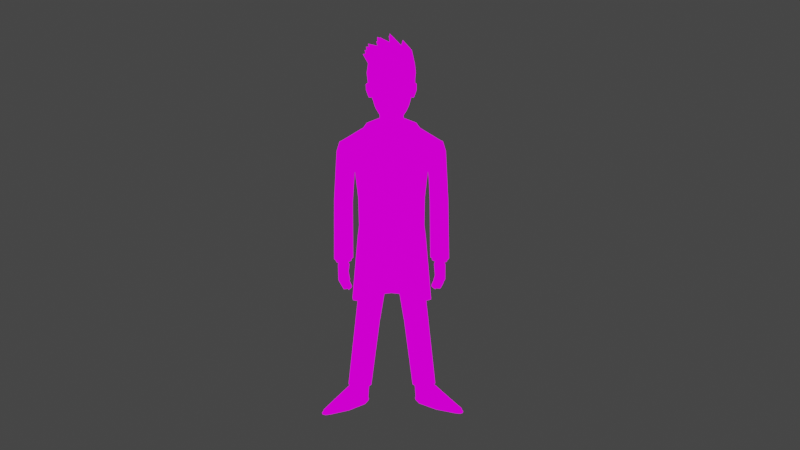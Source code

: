 # Source: boy1.blend  (saved by Blender 2.91.10; exported with 4.5.12 LTS)
import bpy
from mathutils import Matrix  # noqa: F401  (used for matrix-valued properties, if any)

bpy.ops.wm.read_factory_settings(use_empty=True)
scene = bpy.context.scene
scene.name = 'Scene'

# ---- collections
col_collection = bpy.data.collections.new('Collection'); scene.collection.children.link(col_collection)

# ---- images (referenced by path relative to the original .blend; pixels are not part of the script)
import os
ASSET_DIR = os.environ.get("B2B_ASSET_DIR", "")  # directory of the original .blend (textures are referenced by path, not embedded)
HERE = os.path.dirname(os.path.abspath(__file__))  # packed textures are extracted next to this script under _unpacked/

def load_image(name, relpath, width, height, colorspace="sRGB"):
    """Load a texture the original file referenced (path relative to the .blend, or extracted next to this script)."""
    p = next((c for c in (os.path.join(HERE, relpath), os.path.join(ASSET_DIR, relpath)) if relpath and os.path.exists(c)), "")
    if p:
        img = bpy.data.images.load(p, check_existing=True)
        img.name = name
    else:  # same state as the original file: an image datablock whose file is absent (Cycles renders it pink)
        img = bpy.data.images.new(name, width, height)
        img.source = "FILE"
        img.filepath = "//" + (relpath or name)
    img.colorspace_settings.name = colorspace
    return img
img_boyy_tex_png = load_image('boyy_tex.png', 'boyy_tex.png', 1024, 1024, 'sRGB')

# ---- materials (node trees are filled in below, after node groups)
mat_material = bpy.data.materials.new('Material')
mat_material.alpha_threshold = 0.0
mat_material.use_transparent_shadow = False
mat_material.line_color = (0.0, 0.0, 0.0, 1.0)

# ---- material node trees
mat_material.use_nodes = True; mat_material.node_tree.nodes.clear()
_N = mat_material.node_tree.nodes; _L = mat_material.node_tree.links
n0 = _N.new('ShaderNodeBsdfPrincipled'); n0.name = 'Principled BSDF'; n0.location = (10, 300)
n0.distribution = 'GGX'
n0.subsurface_method = 'BURLEY'
n0.inputs[2].default_value = 0.4
n0.inputs[3].default_value = 1.45
n0.inputs[27].default_value = (0.0, 0.0, 0.0, 1.0)
n0.inputs[28].default_value = 1.0
n1 = _N.new('ShaderNodeTexImage'); n1.name = 'Image Texture'; n1.location = (400, 140)
n1.image = img_boyy_tex_png
n2 = _N.new('ShaderNodeOutputMaterial'); n2.name = 'Material Output'; n2.location = (700, 260)
_L.new(n1.outputs[0], n2.inputs[0])
n2.is_active_output = True

# ---- world
world_world = bpy.data.worlds.new('World'); scene.world = world_world
world_world.use_nodes = True; world_world.node_tree.nodes.clear()
_N = world_world.node_tree.nodes; _L = world_world.node_tree.links
n0 = _N.new('ShaderNodeOutputWorld'); n0.name = 'World Output'; n0.location = (300, 300)
n1 = _N.new('ShaderNodeBackground'); n1.name = 'Background'; n1.location = (10, 300)
n1.inputs[0].default_value = (0.05088, 0.05088, 0.05088, 1.0)
_L.new(n1.outputs[0], n0.inputs[0])
n0.is_active_output = True
world_world.color = (0.05088, 0.05088, 0.05088)
world_world.use_sun_shadow = False
world_world.sun_shadow_jitter_overblur = 0.0

# ---- cameras
cam_camera_001 = bpy.data.cameras.new('Camera.001')

# ---- meshes
me_cube_001 = bpy.data.meshes.new('Cube.001')
me_cube_001.from_pydata([(0.861, -0.1706, -0.7273), (1.249, 0.06215, 0.6002), (0.8555, 0.3197, -0.7463), (1.277, 0.4324, 0.6002), (0.0, 0.4377, -0.7463), (0.0, 0.4304, 0.6898), (1.056, -0.09649, -1.67), (0.9439, 0.434, 0.2059), (0.8384, 0.328, -0.196), (0.8191, 0.3219, -0.598), (0.9439, 0.01587, 0.2059), (0.8384, -0.04195, -0.196), (0.8246, -0.1698, -0.579), (0.0, 0.4569, 0.2059), (0.0, 0.4509, -0.196), (0.0, 0.4091, -0.598), (0.9199, 0.05766, -0.7463), (1.342, 0.2867, 0.6227), (0.8835, 0.07167, -0.598), (0.9028, 0.1433, -0.196), (0.9868, 0.215, 0.1675), (1.093, 0.4743, 0.4146), (1.078, -0.01957, 0.4146), (0.0, 0.4727, 0.4069), (1.514, 0.1885, -0.2735), (1.312, 0.06193, 0.5858), (1.341, 0.4322, 0.5858), (1.007, 0.4338, 0.1915), (0.9949, 0.01565, 0.1937), (1.405, 0.2865, 0.6082), (1.009, 0.2148, 0.1598), (1.156, 0.474, 0.4002), (1.142, -0.01979, 0.4002), (1.413, 0.09687, 0.4402), (1.526, 0.4315, -0.2735), (1.118, 0.4325, -0.2735), (1.118, 0.1581, -0.2735), (1.567, 0.3358, -0.2735), (1.054, 0.2888, -0.2735), (1.322, 0.4589, -0.2735), (1.316, 0.1348, -0.2735), (1.205, 0.0165, 0.3128), (1.485, 0.2772, 0.468), (1.209, 0.444, 0.3153), (1.42, 0.3981, 0.4446), (1.517, -0.008952, -1.1), (1.529, 0.2223, -1.101), (1.114, 0.2233, -1.078), (1.114, -0.03786, -1.078), (1.571, 0.1313, -1.103), (1.05, 0.08651, -1.077), (1.322, 0.2484, -1.089), (1.316, -0.05999, -1.089), (1.476, 0.0149, -1.098), (1.485, 0.1962, -1.098), (1.16, 0.197, -1.08), (1.16, -0.00776, -1.08), (1.518, 0.1248, -1.1), (1.098, 0.08975, -1.08), (1.322, 0.2167, -1.089), (1.318, -0.02511, -1.089), (1.447, 0.03027, -1.124), (1.476, 0.0149, -1.138), (1.485, 0.1962, -1.138), (1.16, 0.197, -1.12), (1.16, -0.00776, -1.12), (1.518, 0.1248, -1.14), (1.098, 0.08975, -1.12), (1.322, 0.2167, -1.129), (1.318, -0.02511, -1.129), (0.3352, 0.1974, 0.9532), (0.2234, 0.4272, -0.7499), (0.3144, -0.3968, -0.1851), (0.3621, 0.4575, 0.2006), (0.4515, 0.1367, 0.9231), (0.3919, 0.4868, 0.4056), (0.3621, -0.3474, 0.2078), (0.4515, 0.02542, 0.8119), (0.4276, -0.1299, 0.6064), (0.2207, 0.4031, -0.6053), (0.2429, -0.4302, -0.5972), (0.2429, -0.4135, -0.7436), (0.2847, 0.4344, -0.196), (0.367, 0.4461, 0.68), (0.3919, -0.2552, 0.4256), (0.0, 0.2732, 0.9611), (0.4087, -0.2932, 0.1666), (0.0, -0.3341, 0.1686), (0.0, -0.3648, -0.638), (0.0, -0.3471, -0.7837), (0.0, -0.2929, 0.3953), (0.0, -0.3939, -0.2283), (0.167, -0.376, -0.6384), (0.2385, -0.3733, -0.2293), (0.5086, -0.07569, 0.5651), (0.0, -0.2024, 0.6068), (0.463, -0.201, 0.3843), (0.319, 0.06662, 0.8591), (0.2255, 0.1578, 0.899), (0.0, 0.2336, 0.9406), (0.2884, 0.1947, 0.9218), (0.4217, 0.1706, 0.8836), (0.4262, 0.07967, 0.8268), (0.167, -0.3593, -0.7849), (0.8498, 0.2132, -2.98), (0.339, 0.2048, -0.9999), (1.076, 0.1629, -2.978), (0.5663, 0.1107, -0.9819), (1.199, 0.05095, -2.975), (0.788, -0.04168, -0.9744), (1.076, -0.0799, -2.978), (0.5738, -0.194, -0.9819), (0.8498, -0.1302, -2.98), (0.3443, -0.2572, -0.9999), (0.6637, -0.0799, -2.983), (0.1197, -0.194, -1.018), (0.5702, 0.04151, -2.984), (0.02716, -0.04168, -1.025), (0.6637, 0.1629, -2.983), (0.1197, 0.1107, -1.018), (0.6615, 0.1812, -1.983), (0.8936, 0.1292, -1.973), (0.9898, 0.003681, -1.968), (0.8936, -0.1219, -1.973), (0.6615, -0.1738, -1.983), (0.4293, -0.1219, -1.994), (0.3331, 0.003681, -1.999), (0.4293, 0.1292, -1.994), (0.9043, 0.1309, -2.025), (0.9998, 0.004962, -2.021), (0.9043, -0.121, -2.025), (0.6713, -0.1731, -2.035), (0.4404, -0.121, -2.046), (0.3439, 0.004962, -2.05), (0.4404, 0.1309, -2.046), (0.6713, 0.1831, -2.035), (0.6443, 0.183, -1.934), (0.8783, 0.1308, -1.923), (0.9787, 0.00491, -1.918), (0.8783, -0.121, -1.923), (0.6443, -0.1732, -1.934), (0.4108, -0.121, -1.945), (0.3144, 0.00491, -1.95), (0.4108, 0.1308, -1.945), (0.3287, 0.2565, -0.9231), (0.5388, 0.1534, -0.8708), (0.7545, -0.04168, -0.822), (0.5388, -0.194, -0.8635), (0.3287, -0.2572, -0.9231), (0.1617, -0.2704, -0.9594), (0.1617, 0.2611, -0.9428), (0.0, -0.194, -1.018), (0.0, -0.04168, -1.025), (0.0, 0.1107, -1.018), (0.0, -0.2759, -0.9804), (0.0, 0.2386, -0.9502), (0.3545, 0.2617, -0.7449), (0.5647, 0.1107, -0.7449), (0.7223, -0.04168, -0.7449), (0.5647, -0.194, -0.7449), (0.3545, -0.2572, -0.7449), (0.1876, -0.2765, -0.7449), (0.1876, 0.2812, -0.7449), (0.0, -0.2759, -0.7449), (0.0, 0.2313, -0.7449), (0.3552, 0.1714, -1.053), (0.5826, 0.1085, -1.035), (0.797, -0.04332, -1.028), (0.5882, -0.1952, -1.035), (0.3712, -0.2581, -1.053), (0.1373, -0.1952, -1.07), (0.04508, -0.04332, -1.078), (0.1373, 0.1085, -1.07), (0.3488, 0.2256, -0.527), (0.5166, 0.08293, -0.527), (0.6425, -0.03872, -0.527), (0.5166, -0.1604, -0.527), (0.3488, -0.2108, -0.527), (0.2155, -0.2262, -0.527), (0.2155, 0.2604, -0.5475), (0.0, -0.2257, -0.527), (0.0, 0.2291, -0.527), (0.8523, 0.1781, -2.98), (1.032, 0.1381, -2.978), (1.141, 0.05095, -2.976), (1.032, -0.05509, -2.978), (0.8523, -0.09511, -2.98), (0.7043, -0.05509, -2.983), (0.6299, 0.04151, -2.984), (0.7043, 0.1381, -2.983), (0.8624, 0.1899, -3.203), (1.042, 0.1435, -3.209), (1.193, 0.03188, -3.225), (0.7594, -0.09037, -3.24), (0.6754, 0.0401, -3.226), (0.7143, 0.1435, -3.209), (1.591, -0.1425, -3.152), (1.472, -0.2075, -3.126), (1.318, -0.2849, -3.123), (1.141, -0.327, -3.184), (1.53, -0.101, -3.247), (1.182, -0.3069, -3.261), (1.853, -0.4094, -3.213), (1.858, -0.4592, -3.208), (1.781, -0.49, -3.212), (1.633, -0.4604, -3.214), (1.878, -0.398, -3.268), (1.667, -0.4528, -3.272), (1.794, -0.4765, -3.272), (1.867, -0.4457, -3.268), (1.03, 0.3023, -1.686), (0.0, 0.4557, -1.678), (1.075, 0.07503, -1.676), (0.3447, 0.4446, -1.682), (0.3654, -0.445, -1.676), (1.015, -0.07451, -1.67), (0.2938, -0.413, -1.681), (0.9665, 0.2854, -1.691), (0.0, 0.4166, -1.679), (1.013, 0.08275, -1.681), (0.3318, 0.4073, -1.697), (0.745, -0.06864, -0.7388), (0.7107, 0.2415, -0.7549), (0.0, 0.3695, -0.7387), (0.7517, 0.1282, -0.7602), (0.1358, 0.3602, -0.7568), (0.4682, 0.2532, 0.8753), (0.2935, 0.2818, 0.8672), (0.7296, 0.03299, 0.7331), (0.5346, -0.1855, 0.4671), (0.0, 0.3092, 0.8725), (0.6121, 0.177, 0.8628), (0.839, -0.04334, 0.5294), (0.8841, -0.06942, 0.3871), (0.7518, -0.1974, 0.1993), (0.5216, -0.3491, -0.1944), (0.5725, -0.3706, -0.1689), (0.8027, -0.2189, 0.2248), (0.9708, -0.06483, 0.5548), (0.5855, -0.207, 0.4925), (0.0, 0.2877, 0.8979), (0.5191, 0.2317, 0.9007), (0.3444, 0.2603, 0.8926), (0.8451, 0.0115, 0.7585), (0.9714, -0.09091, 0.4125), (0.663, 0.1555, 0.8882), (-5.578e-18, 0.2049, 0.9411), (-1.306e-17, 0.2014, 1.098), (0.2255, 0.1581, 1.094), (0.319, 0.05524, 1.005), (0.2255, -0.03799, 0.8297), (0.2255, -0.04847, 0.9649), (-2.789e-08, -0.08132, 0.8204), (-2.789e-08, -0.0918, 0.9607), (1.455, 0.1791, -1.124), (1.188, 0.1798, -1.109), (1.188, 0.01166, -1.109), (1.482, 0.1205, -1.126), (1.137, 0.09173, -1.109), (1.321, 0.196, -1.117), (1.318, -0.002592, -1.117), (1.419, 0.1925, -1.153), (1.183, 0.09738, -1.14), (1.431, 0.2073, -1.195), (1.372, 0.2044, -1.37), (1.436, 0.003357, -1.189), (1.409, -0.05737, -1.372), (1.186, 0.206, -1.184), (1.195, 0.2034, -1.364), (1.191, 0.002066, -1.178), (1.258, -0.05825, -1.368), (1.465, 0.09684, -1.193), (1.453, 0.01763, -1.392), (1.153, 0.0952, -1.179), (1.255, 0.002472, -1.385), (1.306, -0.07941, -1.511), (1.197, -0.07998, -1.506), (1.304, -0.03586, -1.515), (1.195, -0.03644, -1.511), (1.175, 0.1849, -1.545), (1.092, 0.1616, -1.511), (1.176, 0.008263, -1.539), (1.091, 0.02383, -1.507), (1.324, -0.08676, -1.343), (1.304, -0.1061, -1.265), (1.17, -0.1043, -1.256), (1.163, -0.07543, -1.334), (1.213, -0.1154, -1.377), (1.221, -0.1413, -1.36), (1.134, -0.1402, -1.354), (1.146, -0.1143, -1.373), (1.249, -0.069, -1.438), (1.247, -0.01687, -1.449), (1.381, -0.01612, -1.454), (1.384, -0.06825, -1.443), (1.16, 0.01982, -1.456), (1.151, 0.1863, -1.445), (1.273, 0.1897, -1.478), (1.275, 0.009463, -1.48), (1.423, 0.01944, -1.148), (1.212, 0.1914, -1.144), (1.215, 0.01834, -1.139), (1.448, 0.09877, -1.151), (0.0, 0.2029, 1.028), (0.2255, -0.04378, 0.9044), (0.0, -0.08711, 0.8979), (0.2255, 0.158, 1.007), (0.319, 0.06034, 0.9398), (0.6292, 0.3682, -0.196), (0.2737, 0.429, -0.266), (0.0, 0.4404, -0.2968), (0.2667, 0.4256, -0.3111), (0.0, 0.4367, -0.3323), (0.6594, 0.04059, -3.199), (0.7401, -0.07799, -3.208), (1.174, 0.03857, -3.196), (1.039, 0.1416, -3.186), (0.7108, 0.1416, -3.187), (0.8589, 0.1858, -3.183), (1.168, -0.3139, -3.234), (1.551, -0.1156, -3.214), (1.655, -0.4555, -3.252), (1.869, -0.402, -3.249), (1.79, -0.4812, -3.251), (1.864, -0.4504, -3.247), (0.8479, 0.2021, -3.202), (1.034, 0.154, -3.208), (1.19, 0.03832, -3.225), (0.7412, -0.08839, -3.24), (0.654, 0.04683, -3.226), (0.6944, 0.154, -3.208), (0.6375, 0.04735, -3.198), (1.171, 0.04525, -3.195), (0.6908, 0.152, -3.186), (1.562, -0.1145, -3.213), (1.54, -0.09942, -3.248), (1.179, -0.3128, -3.263), (1.891, -0.4114, -3.25), (1.901, -0.4073, -3.27), (1.682, -0.464, -3.274), (1.889, -0.4567, -3.27), (1.814, -0.4886, -3.274), (1.809, -0.4935, -3.252), (1.886, -0.4616, -3.248), (0.7211, -0.07556, -3.207), (1.03, 0.152, -3.184), (0.8442, 0.1978, -3.181), (1.164, -0.3201, -3.234), (1.67, -0.4668, -3.253)], [], [(23, 5, 83, 75), (7, 21, 31, 27), (22, 1, 232, 233), (0, 12, 80, 81), (12, 11, 235, 80), (11, 10, 234, 235), (16, 18, 12, 0), (18, 19, 11, 12), (19, 20, 10, 11), (4, 15, 79, 71), (15, 312, 311, 79), (14, 13, 73, 82), (8, 7, 20, 19), (9, 8, 19, 18), (2, 9, 18, 16), (3, 17, 29, 26), (1, 22, 32, 25), (10, 22, 233, 234), (10, 20, 30, 28), (13, 23, 75, 73), (28, 30, 38, 36), (30, 27, 35, 38), (31, 26, 44, 43), (29, 25, 33, 42), (17, 1, 25, 29), (20, 7, 27, 30), (22, 10, 28, 32), (21, 3, 26, 31), (39, 34, 46, 51), (37, 24, 45, 49), (40, 36, 48, 52), (34, 37, 49, 46), (27, 43, 39, 35), (25, 32, 41, 33), (26, 29, 42, 44), (32, 28, 41), (49, 45, 53, 57), (41, 28, 36, 40), (43, 27, 31), (43, 44, 34, 39), (33, 41, 40, 24), (42, 33, 24, 37), (44, 42, 37, 34), (52, 48, 56, 60), (46, 49, 57, 54), (45, 52, 60, 53), (38, 35, 47, 50), (36, 38, 50, 48), (35, 39, 51, 47), (24, 40, 52, 45), (65, 67, 258, 256), (64, 68, 259, 255), (68, 63, 254, 259), (63, 66, 257, 254), (51, 46, 54, 59), (50, 47, 55, 58), (48, 50, 58, 56), (47, 51, 59, 55), (56, 58, 67, 65), (55, 59, 68, 64), (60, 69, 62, 53), (57, 66, 63, 54), (56, 65, 69, 60), (53, 62, 66, 57), (59, 54, 63, 68), (58, 55, 64, 67), (3, 83, 227, 226), (17, 3, 226, 231), (1, 17, 231, 228), (70, 85, 99, 100), (75, 83, 3, 21), (72, 76, 86, 93), (79, 311, 308, 9), (81, 80, 92, 103), (77, 74, 101, 102), (71, 79, 9, 2), (82, 73, 7, 308), (78, 77, 102, 94), (73, 75, 21, 7), (235, 234, 237, 236), (74, 70, 100, 101), (71, 2, 210, 213), (95, 94, 102, 250, 252), (96, 94, 95, 90), (92, 93, 91, 88), (101, 100, 98, 97), (103, 92, 88, 89), (93, 86, 87, 91), (86, 96, 90, 87), (102, 101, 97, 250), (99, 246, 98, 100), (84, 78, 94, 96), (80, 72, 93, 92), (76, 84, 96, 86), (165, 105, 107, 166), (166, 107, 109, 167), (167, 109, 111, 168), (168, 111, 113, 169), (169, 113, 115, 170), (170, 115, 117, 171), (107, 105, 119, 117, 115, 113, 111, 109), (171, 117, 119, 172), (172, 119, 105, 165), (106, 108, 184, 183), (134, 127, 120, 135), (133, 126, 127, 134), (132, 125, 126, 133), (131, 124, 125, 132), (130, 123, 124, 131), (129, 122, 123, 130), (128, 121, 122, 129), (135, 120, 121, 128), (104, 135, 128, 106), (106, 128, 129, 108), (108, 129, 130, 110), (110, 130, 131, 112), (112, 131, 132, 114), (114, 132, 133, 116), (116, 133, 134, 118), (118, 134, 135, 104), (127, 143, 136, 120), (126, 142, 143, 127), (125, 141, 142, 126), (124, 140, 141, 125), (123, 139, 140, 124), (122, 138, 139, 123), (121, 137, 138, 122), (120, 136, 137, 121), (111, 147, 148, 113), (107, 145, 146, 109), (113, 148, 149, 115), (105, 119, 150, 144), (105, 144, 145, 107), (109, 146, 147, 111), (119, 117, 152, 153), (115, 151, 152, 117), (115, 149, 154, 151), (119, 153, 155, 150), (144, 150, 162, 156), (148, 147, 159, 160), (146, 145, 157, 158), (154, 149, 161, 163), (150, 155, 164, 162), (149, 148, 160, 161), (147, 146, 158, 159), (145, 144, 156, 157), (143, 172, 165, 136), (142, 171, 172, 143), (141, 170, 171, 142), (140, 169, 170, 141), (139, 168, 169, 140), (138, 167, 168, 139), (137, 166, 167, 138), (136, 165, 166, 137), (156, 162, 179, 173), (160, 159, 176, 177), (158, 157, 174, 175), (162, 164, 181, 179), (161, 160, 177, 178), (159, 158, 175, 176), (157, 156, 173, 174), (163, 161, 178, 180), (322, 324, 343, 337), (112, 114, 187, 186), (118, 104, 182, 189), (104, 106, 183, 182), (108, 110, 185, 184), (114, 116, 188, 187), (110, 112, 186, 185), (116, 118, 189, 188), (186, 187, 199, 198), (318, 316, 345, 346), (208, 209, 340, 341), (315, 184, 196, 320), (193, 201, 336, 328), (317, 318, 346, 333), (184, 185, 197, 196), (319, 314, 344, 347), (185, 186, 198, 197), (201, 207, 339, 336), (197, 198, 204, 203), (320, 196, 202, 322), (198, 199, 205, 204), (196, 197, 203, 202), (207, 208, 341, 339), (323, 204, 205, 321), (324, 322, 202, 203), (191, 192, 200, 206, 209, 208, 207, 201, 193, 194, 195, 190), (16, 0, 6, 212), (0, 81, 214, 6), (2, 16, 212, 210), (4, 71, 213, 211), (81, 103, 216, 214), (213, 210, 217, 220), (212, 6, 215, 219), (211, 213, 220, 218), (210, 212, 219, 217), (6, 214, 216, 215), (219, 215, 221, 224), (215, 216, 103, 221), (217, 219, 224, 222), (220, 217, 222, 225), (218, 220, 225, 223), (228, 232, 1), (232, 228, 243, 238), (230, 227, 83, 5), (231, 226, 241, 245), (229, 232, 238, 239), (77, 78, 238, 243), (233, 232, 229), (70, 242, 240, 85), (245, 241, 70, 74), (243, 245, 74, 77), (241, 242, 70), (239, 238, 78, 84), (236, 237, 76, 72), (237, 244, 239, 76), (80, 236, 72), (76, 239, 84), (228, 231, 245, 243), (234, 233, 244, 237), (226, 227, 242, 241), (233, 229, 239, 244), (80, 235, 236), (227, 230, 240, 242), (303, 247, 248, 306), (306, 248, 249, 307), (307, 249, 304), (304, 251, 253, 305), (69, 65, 256, 260), (66, 62, 61, 257), (62, 69, 260, 61), (67, 64, 255, 258), (61, 260, 301, 299), (258, 255, 300, 262), (256, 258, 262, 301), (257, 61, 299, 302), (260, 256, 301), (259, 254, 261, 300), (254, 257, 302, 261), (255, 259, 300), (271, 272, 266, 265), (266, 270, 286, 283), (273, 274, 268, 267), (267, 268, 264, 263), (271, 265, 299, 302), (296, 295, 282, 280), (292, 291, 276, 278), (273, 267, 300, 262), (269, 270, 274, 273), (263, 264, 272, 271), (277, 278, 276, 275), (294, 293, 277, 275), (291, 294, 275, 276), (293, 292, 278, 277), (282, 281, 279, 280), (298, 297, 279, 281), (297, 296, 280, 279), (295, 298, 281, 282), (283, 286, 290, 287), (265, 266, 283, 284), (270, 269, 285, 286), (269, 265, 284, 285), (288, 287, 290, 289), (284, 283, 287, 288), (286, 285, 289, 290), (285, 284, 288, 289), (272, 274, 292, 293), (270, 266, 294, 291), (266, 272, 293, 294), (274, 270, 291, 292), (274, 272, 298, 295), (264, 268, 296, 297), (272, 264, 297, 298), (268, 274, 295, 296), (267, 263, 261, 300), (265, 269, 301, 299), (263, 271, 302, 261), (269, 273, 262, 301), (250, 304, 305, 252), (97, 307, 304, 250), (98, 306, 307, 97), (246, 303, 306, 98), (304, 249, 251), (309, 310, 14, 82), (308, 309, 82), (311, 312, 310, 309), (308, 311, 309), (308, 7, 8), (9, 308, 8), (190, 195, 330, 325), (321, 319, 347, 348), (203, 204, 323, 324), (314, 313, 331, 344), (199, 319, 321, 205), (187, 314, 319, 199), (189, 182, 318, 317), (182, 183, 316, 318), (209, 206, 338, 340), (188, 189, 317, 313), (183, 184, 315, 316), (187, 188, 313, 314), (344, 331, 329, 328), (345, 332, 327, 326), (331, 333, 330, 329), (346, 345, 326, 325), (333, 346, 325, 330), (344, 328, 336, 347), (347, 336, 339, 348), (343, 342, 341, 340), (340, 338, 337, 343), (341, 342, 348, 339), (335, 334, 337, 338), (327, 332, 334, 335), (191, 190, 325, 326), (315, 320, 334, 332), (323, 321, 348, 342), (192, 191, 326, 327), (313, 317, 333, 331), (324, 323, 342, 343), (194, 193, 328, 329), (200, 192, 327, 335), (206, 200, 335, 338), (316, 315, 332, 345), (320, 322, 337, 334), (195, 194, 329, 330)])
_uv = me_cube_001.uv_layers.new(name='UVMap')
_uv.uv.foreach_set('vector', [0.09003, 0.8147, 0.09003, 0.8147, 0.09003, 0.8147, 0.09003, 0.8147, 0.09003, 0.8147, 0.09003, 0.8147, 0.09003, 0.8147, 0.09003, 0.8147, 0.09003, 0.8147, 0.09003, 0.8147, 0.09003, 0.8147, 0.09003, 0.8147, 0.09003, 0.8147, 0.09003, 0.8147, 0.09003, 0.8147, 0.09003, 0.8147, 0.09003, 0.8147, 0.09003, 0.8147, 0.09003, 0.8147, 0.09003, 0.8147, 0.09003, 0.8147, 0.09003, 0.8147, 0.09003, 0.8147, 0.09003, 0.8147, 0.09003, 0.8147, 0.09003, 0.8147, 0.09003, 0.8147, 0.09003, 0.8147, 0.09003, 0.8147, 0.09003, 0.8147, 0.09003, 0.8147, 0.09003, 0.8147, 0.09003, 0.8147, 0.09003, 0.8147, 0.09003, 0.8147, 0.09003, 0.8147, 0.09003, 0.8147, 0.09003, 0.8147, 0.09003, 0.8147, 0.09003, 0.8147, 0.09003, 0.8147, 0.09003, 0.8147, 0.09003, 0.8147, 0.09003, 0.8147, 0.09003, 0.8147, 0.09003, 0.8147, 0.09003, 0.8147, 0.09003, 0.8147, 0.09003, 0.8147, 0.09003, 0.8147, 0.09003, 0.8147, 0.09003, 0.8147, 0.09003, 0.8147, 0.09003, 0.8147, 0.09003, 0.8147, 0.09003, 0.8147, 0.09003, 0.8147, 0.09003, 0.8147, 0.09003, 0.8147, 0.09003, 0.8147, 0.09003, 0.8147, 0.09003, 0.8147, 0.09003, 0.8147, 0.09003, 0.8147, 0.09003, 0.8147, 0.09003, 0.8147, 0.09003, 0.8147, 0.09003, 0.8147, 0.09003, 0.8147, 0.09003, 0.8147, 0.09003, 0.8147, 0.09003, 0.8147, 0.09003, 0.8147, 0.09003, 0.8147, 0.09003, 0.8147, 0.09003, 0.8147, 0.09003, 0.8147, 0.09003, 0.8147, 0.09003, 0.8147, 0.09003, 0.8147, 0.09003, 0.8147, 0.09003, 0.8147, 0.09003, 0.8147, 0.09003, 0.8147, 0.09003, 0.8147, 0.09003, 0.8147, 0.09003, 0.8147, 0.09003, 0.8147, 0.09003, 0.8147, 0.09003, 0.8147, 0.09003, 0.8147, 0.09003, 0.8147, 0.09003, 0.8147, 0.09003, 0.8147, 0.09003, 0.8147, 0.09003, 0.8147, 0.09003, 0.8147, 0.09003, 0.8147, 0.09003, 0.8147, 0.09003, 0.8147, 0.09003, 0.8147, 0.09003, 0.8147, 0.09003, 0.8147, 0.09003, 0.8147, 0.09003, 0.8147, 0.09003, 0.8147, 0.09003, 0.8147, 0.09003, 0.8147, 0.09003, 0.8147, 0.09003, 0.8147, 0.09003, 0.8147, 0.09003, 0.8147, 0.09003, 0.8147, 0.09003, 0.8147, 0.09003, 0.8147, 0.09003, 0.8147, 0.09003, 0.8147, 0.09003, 0.8147, 0.09003, 0.8147, 0.09003, 0.8147, 0.09003, 0.8147, 0.09003, 0.8147, 0.09003, 0.8147, 0.09003, 0.8147, 0.09003, 0.8147, 0.09003, 0.8147, 0.09003, 0.8147, 0.09003, 0.8147, 0.09003, 0.8147, 0.09003, 0.8147, 0.09003, 0.8147, 0.09003, 0.8147, 0.09003, 0.8147, 0.09003, 0.8147, 0.09003, 0.8147, 0.09003, 0.8147, 0.09003, 0.8147, 0.09003, 0.8147, 0.09003, 0.8147, 0.09003, 0.8147, 0.09003, 0.8147, 0.09003, 0.8147, 0.09003, 0.8147, 0.2311, 0.7661, 0.2311, 0.7661, 0.2311, 0.7661, 0.2311, 0.7661, 0.09003, 0.8147, 0.09003, 0.8147, 0.09003, 0.8147, 0.09003, 0.8147, 0.09003, 0.8147, 0.09003, 0.8147, 0.09003, 0.8147, 0.09003, 0.8147, 0.09003, 0.8147, 0.09003, 0.8147, 0.09003, 0.8147, 0.09003, 0.8147, 0.09003, 0.8147, 0.09003, 0.8147, 0.09003, 0.8147, 0.09003, 0.8147, 0.09003, 0.8147, 0.09003, 0.8147, 0.09003, 0.8147, 0.09003, 0.8147, 0.09003, 0.8147, 0.09003, 0.8147, 0.09003, 0.8147, 0.2311, 0.7661, 0.2311, 0.7661, 0.2311, 0.7661, 0.2311, 0.7661, 0.2311, 0.7661, 0.2311, 0.7661, 0.2311, 0.7661, 0.2311, 0.7661, 0.2311, 0.7661, 0.2311, 0.7661, 0.2311, 0.7661, 0.2311, 0.7661, 0.09003, 0.8147, 0.09003, 0.8147, 0.09003, 0.8147, 0.09003, 0.8147, 0.09003, 0.8147, 0.09003, 0.8147, 0.09003, 0.8147, 0.09003, 0.8147, 0.09003, 0.8147, 0.09003, 0.8147, 0.09003, 0.8147, 0.09003, 0.8147, 0.09003, 0.8147, 0.09003, 0.8147, 0.09003, 0.8147, 0.09003, 0.8147, 0.364, 0.7881, 0.364, 0.7881, 0.364, 0.7881, 0.364, 0.7881, 0.364, 0.7881, 0.364, 0.7881, 0.364, 0.7881, 0.364, 0.7881, 0.364, 0.7881, 0.364, 0.7881, 0.364, 0.7881, 0.364, 0.7881, 0.364, 0.7881, 0.364, 0.7881, 0.364, 0.7881, 0.364, 0.7881, 0.2311, 0.7661, 0.2311, 0.7661, 0.2311, 0.7661, 0.2311, 0.7661, 0.2311, 0.7661, 0.2311, 0.7661, 0.2311, 0.7661, 0.2311, 0.7661, 0.2311, 0.7661, 0.2311, 0.7661, 0.2311, 0.7661, 0.2311, 0.7661, 0.2311, 0.7661, 0.2311, 0.7661, 0.2311, 0.7661, 0.2311, 0.7661, 0.7951, 0.7958, 0.7951, 0.7958, 0.7951, 0.7958, 0.7951, 0.7958, 0.779, 0.7783, 0.779, 0.7783, 0.779, 0.7783, 0.779, 0.7783, 0.7828, 0.8046, 0.7828, 0.8046, 0.7828, 0.8046, 0.7828, 0.8046, 0.779, 0.7783, 0.779, 0.7783, 0.779, 0.7783, 0.779, 0.7783, 0.7951, 0.7958, 0.7951, 0.7958, 0.7951, 0.7958, 0.7951, 0.7958, 0.779, 0.7783, 0.779, 0.7783, 0.779, 0.7783, 0.779, 0.7783, 0.779, 0.7783, 0.779, 0.7783, 0.779, 0.7783, 0.779, 0.7783, 0.779, 0.7783, 0.779, 0.7783, 0.779, 0.7783, 0.779, 0.7783, 0.09003, 0.8147, 0.09003, 0.8147, 0.09003, 0.8147, 0.09003, 0.8147, 0.09003, 0.8147, 0.09003, 0.8147, 0.09003, 0.8147, 0.09003, 0.8147, 0.09003, 0.8147, 0.09003, 0.8147, 0.09003, 0.8147, 0.09003, 0.8147, 0.2879, 0.8251, 0.2879, 0.8251, 0.2879, 0.8251, 0.2879, 0.8251, 0.09003, 0.8147, 0.09003, 0.8147, 0.09003, 0.8147, 0.09003, 0.8147, 0.2879, 0.8251, 0.2879, 0.8251, 0.2879, 0.8251, 0.2879, 0.8251, 0.09003, 0.8147, 0.09003, 0.8147, 0.09003, 0.8147, 0.09003, 0.8147, 0.2832, 0.778, 0.2832, 0.778, 0.2832, 0.778, 0.2832, 0.778, 0.2879, 0.8251, 0.2879, 0.8251, 0.2879, 0.8251, 0.2879, 0.8251, 0.09003, 0.8147, 0.09003, 0.8147, 0.09003, 0.8147, 0.09003, 0.8147, 0.09003, 0.8147, 0.09003, 0.8147, 0.09003, 0.8147, 0.09003, 0.8147, 0.2879, 0.8251, 0.2879, 0.8251, 0.2879, 0.8251, 0.2879, 0.8251, 0.09003, 0.8147, 0.09003, 0.8147, 0.09003, 0.8147, 0.09003, 0.8147, 0.2625, 0.8147, 0.2625, 0.8147, 0.2625, 0.8147, 0.2625, 0.8147, 0.2879, 0.8251, 0.2879, 0.8251, 0.2879, 0.8251, 0.2879, 0.8251, 0.09003, 0.8147, 0.09003, 0.8147, 0.09003, 0.8147, 0.09003, 0.8147, 0.8103, 0.7756, 0.8103, 0.7756, 0.8103, 0.7756, 0.8103, 0.7756, 0.8103, 0.7756, 0.8103, 0.7756, 0.8103, 0.7756, 0.8103, 0.7756, 0.8103, 0.7756, 0.8103, 0.7756, 0.8103, 0.7756, 0.8103, 0.7756, 0.8103, 0.7756, 0.8103, 0.7756, 0.8103, 0.7756, 0.8103, 0.7756, 0.8103, 0.7756, 0.8103, 0.7756, 0.8103, 0.7756, 0.8103, 0.7756, 0.8103, 0.7756, 0.8103, 0.7756, 0.8103, 0.7756, 0.8103, 0.7756, 0.8103, 0.7756, 0.8103, 0.7756, 0.8103, 0.7756, 0.8103, 0.7756, 0.8103, 0.7756, 0.8103, 0.7756, 0.8103, 0.7756, 0.8103, 0.7756, 0.8103, 0.7756, 0.8103, 0.7756, 0.8103, 0.7756, 0.8103, 0.7756, 0.8103, 0.7756, 0.2879, 0.8251, 0.2879, 0.8251, 0.2879, 0.8251, 0.2879, 0.8251, 0.2879, 0.8251, 0.2879, 0.8251, 0.2879, 0.8251, 0.2879, 0.8251, 0.2879, 0.8251, 0.2879, 0.8251, 0.2879, 0.8251, 0.2879, 0.8251, 0.4599, 0.8267, 0.4599, 0.8267, 0.4599, 0.8267, 0.4599, 0.8267, 0.4599, 0.8267, 0.4599, 0.8267, 0.4599, 0.8267, 0.4599, 0.8267, 0.4599, 0.8267, 0.4599, 0.8267, 0.4599, 0.8267, 0.4599, 0.8267, 0.4599, 0.8267, 0.4599, 0.8267, 0.4599, 0.8267, 0.4599, 0.8267, 0.4599, 0.8267, 0.4599, 0.8267, 0.4599, 0.8267, 0.4599, 0.8267, 0.4599, 0.8267, 0.4599, 0.8267, 0.4599, 0.8267, 0.4599, 0.8267, 0.47, 0.8128, 0.47, 0.8128, 0.47, 0.8128, 0.47, 0.8128, 0.47, 0.8128, 0.47, 0.8128, 0.47, 0.8128, 0.47, 0.8128, 0.4599, 0.8267, 0.4599, 0.8267, 0.4599, 0.8267, 0.4599, 0.8267, 0.4599, 0.8267, 0.4599, 0.8267, 0.4599, 0.8267, 0.4599, 0.8267, 0.5207, 0.7998, 0.5207, 0.7998, 0.5207, 0.7998, 0.5207, 0.7998, 0.4599, 0.8267, 0.4599, 0.8267, 0.4599, 0.8267, 0.4599, 0.8267, 0.4599, 0.8267, 0.4599, 0.8267, 0.4599, 0.8267, 0.4599, 0.8267, 0.4599, 0.8267, 0.4599, 0.8267, 0.4599, 0.8267, 0.4599, 0.8267, 0.4599, 0.8267, 0.4599, 0.8267, 0.4599, 0.8267, 0.4599, 0.8267, 0.4599, 0.8267, 0.4599, 0.8267, 0.4599, 0.8267, 0.4599, 0.8267, 0.4599, 0.8267, 0.4599, 0.8267, 0.4599, 0.8267, 0.4599, 0.8267, 0.4599, 0.8267, 0.4599, 0.8267, 0.4599, 0.8267, 0.4599, 0.8267, 0.4599, 0.8267, 0.4599, 0.8267, 0.4599, 0.8267, 0.4599, 0.8267, 0.4599, 0.8267, 0.4599, 0.8267, 0.4599, 0.8267, 0.4599, 0.8267, 0.4599, 0.8267, 0.4599, 0.8267, 0.4599, 0.8267, 0.4599, 0.8267, 0.4599, 0.8267, 0.4599, 0.8267, 0.4599, 0.8267, 0.4599, 0.8267, 0.4599, 0.8267, 0.4599, 0.8267, 0.4599, 0.8267, 0.4599, 0.8267, 0.4599, 0.8267, 0.4599, 0.8267, 0.4599, 0.8267, 0.4599, 0.8267, 0.4599, 0.8267, 0.4599, 0.8267, 0.4599, 0.8267, 0.4599, 0.8267, 0.4599, 0.8267, 0.4599, 0.8267, 0.4599, 0.8267, 0.4599, 0.8267, 0.4599, 0.8267, 0.4599, 0.8267, 0.4599, 0.8267, 0.4599, 0.8267, 0.4599, 0.8267, 0.4599, 0.8267, 0.4599, 0.8267, 0.4599, 0.8267, 0.4599, 0.8267, 0.4599, 0.8267, 0.4599, 0.8267, 0.4599, 0.8267, 0.4599, 0.8267, 0.4599, 0.8267, 0.4599, 0.8267, 0.4599, 0.8267, 0.4599, 0.8267, 0.4599, 0.8267, 0.4599, 0.8267, 0.4599, 0.8267, 0.4599, 0.8267, 0.4599, 0.8267, 0.4599, 0.8267, 0.4599, 0.8267, 0.4599, 0.8267, 0.4599, 0.8267, 0.4599, 0.8267, 0.4599, 0.8267, 0.4599, 0.8267, 0.4599, 0.8267, 0.4599, 0.8267, 0.4599, 0.8267, 0.4599, 0.8267, 0.4599, 0.8267, 0.4599, 0.8267, 0.4599, 0.8267, 0.4425, 0.7913, 0.4425, 0.7913, 0.4425, 0.7913, 0.4425, 0.7913, 0.4425, 0.7913, 0.4425, 0.7913, 0.4425, 0.7913, 0.4425, 0.7913, 0.4425, 0.7913, 0.4425, 0.7913, 0.4425, 0.7913, 0.4425, 0.7913, 0.4425, 0.7913, 0.4425, 0.7913, 0.4425, 0.7913, 0.4425, 0.7913, 0.4425, 0.7913, 0.4425, 0.7913, 0.4425, 0.7913, 0.4425, 0.7913, 0.4425, 0.7913, 0.4425, 0.7913, 0.4425, 0.7913, 0.4425, 0.7913, 0.4425, 0.7913, 0.4425, 0.7913, 0.4425, 0.7913, 0.4425, 0.7913, 0.4425, 0.7913, 0.4425, 0.7913, 0.4425, 0.7913, 0.4425, 0.7913, 0.4425, 0.7913, 0.4425, 0.7913, 0.4425, 0.7913, 0.4425, 0.7913, 0.4425, 0.7913, 0.4425, 0.7913, 0.4425, 0.7913, 0.4425, 0.7913, 0.4425, 0.7913, 0.4425, 0.7913, 0.4425, 0.7913, 0.4425, 0.7913, 0.4425, 0.7913, 0.4425, 0.7913, 0.4425, 0.7913, 0.4425, 0.7913, 0.4425, 0.7913, 0.4425, 0.7913, 0.4425, 0.7913, 0.4425, 0.7913, 0.4425, 0.7913, 0.4425, 0.7913, 0.4425, 0.7913, 0.4425, 0.7913, 0.4425, 0.7913, 0.4425, 0.7913, 0.4425, 0.7913, 0.4425, 0.7913, 0.4425, 0.7913, 0.4425, 0.7913, 0.4425, 0.7913, 0.4425, 0.7913, 0.4425, 0.7913, 0.4425, 0.7913, 0.4425, 0.7913, 0.4425, 0.7913, 0.4425, 0.7913, 0.4425, 0.7913, 0.4425, 0.7913, 0.4425, 0.7913, 0.4599, 0.8267, 0.4599, 0.8267, 0.4599, 0.8267, 0.4599, 0.8267, 0.4599, 0.8267, 0.4599, 0.8267, 0.4599, 0.8267, 0.4599, 0.8267, 0.4599, 0.8267, 0.4599, 0.8267, 0.4599, 0.8267, 0.4599, 0.8267, 0.4599, 0.8267, 0.4599, 0.8267, 0.4599, 0.8267, 0.4599, 0.8267, 0.4599, 0.8267, 0.4599, 0.8267, 0.4599, 0.8267, 0.4599, 0.8267, 0.4599, 0.8267, 0.4599, 0.8267, 0.4599, 0.8267, 0.4599, 0.8267, 0.4599, 0.8267, 0.4599, 0.8267, 0.4599, 0.8267, 0.4599, 0.8267, 0.4599, 0.8267, 0.4599, 0.8267, 0.4599, 0.8267, 0.4599, 0.8267, 0.4425, 0.7913, 0.4425, 0.7913, 0.4425, 0.7913, 0.4425, 0.7913, 0.4425, 0.7913, 0.4425, 0.7913, 0.4425, 0.7913, 0.4425, 0.7913, 0.4425, 0.7913, 0.4425, 0.7913, 0.4425, 0.7913, 0.4425, 0.7913, 0.4425, 0.7913, 0.4425, 0.7913, 0.4425, 0.7913, 0.4425, 0.7913, 0.4425, 0.7913, 0.4425, 0.7913, 0.4425, 0.7913, 0.4425, 0.7913, 0.4425, 0.7913, 0.4425, 0.7913, 0.4425, 0.7913, 0.4425, 0.7913, 0.4425, 0.7913, 0.4425, 0.7913, 0.4425, 0.7913, 0.4425, 0.7913, 0.4425, 0.7913, 0.4425, 0.7913, 0.4425, 0.7913, 0.4425, 0.7913, 0.4099, 0.8916, 0.4099, 0.8916, 0.4099, 0.8916, 0.4099, 0.8916, 0.5207, 0.7998, 0.5207, 0.7998, 0.5207, 0.7998, 0.5207, 0.7998, 0.5207, 0.7998, 0.5207, 0.7998, 0.5207, 0.7998, 0.5207, 0.7998, 0.5207, 0.7998, 0.5207, 0.7998, 0.5207, 0.7998, 0.5207, 0.7998, 0.5207, 0.7998, 0.5207, 0.7998, 0.5207, 0.7998, 0.5207, 0.7998, 0.5207, 0.7998, 0.5207, 0.7998, 0.5207, 0.7998, 0.5207, 0.7998, 0.5207, 0.7998, 0.5207, 0.7998, 0.5207, 0.7998, 0.5207, 0.7998, 0.5207, 0.7998, 0.5207, 0.7998, 0.5207, 0.7998, 0.5207, 0.7998, 0.3411, 0.7722, 0.3411, 0.7722, 0.3411, 0.7722, 0.3411, 0.7722, 0.4099, 0.8916, 0.4099, 0.8916, 0.4099, 0.8916, 0.4099, 0.8916, 0.83, 0.7952, 0.83, 0.7952, 0.83, 0.7952, 0.83, 0.7952, 0.3411, 0.7722, 0.3411, 0.7722, 0.3411, 0.7722, 0.3411, 0.7722, 0.83, 0.7952, 0.83, 0.7952, 0.83, 0.7952, 0.83, 0.7952, 0.4099, 0.8916, 0.4099, 0.8916, 0.4099, 0.8916, 0.4099, 0.8916, 0.3411, 0.7722, 0.3411, 0.7722, 0.3411, 0.7722, 0.3411, 0.7722, 0.4099, 0.8916, 0.4099, 0.8916, 0.4099, 0.8916, 0.4099, 0.8916, 0.3411, 0.7722, 0.3411, 0.7722, 0.3411, 0.7722, 0.3411, 0.7722, 0.83, 0.7952, 0.83, 0.7952, 0.83, 0.7952, 0.83, 0.7952, 0.3411, 0.7722, 0.3411, 0.7722, 0.3411, 0.7722, 0.3411, 0.7722, 0.3411, 0.7722, 0.3411, 0.7722, 0.3411, 0.7722, 0.3411, 0.7722, 0.3299, 0.7659, 0.3299, 0.7659, 0.3299, 0.7659, 0.3299, 0.7659, 0.3411, 0.7722, 0.3411, 0.7722, 0.3411, 0.7722, 0.3411, 0.7722, 0.83, 0.7952, 0.83, 0.7952, 0.83, 0.7952, 0.83, 0.7952, 0.3411, 0.7722, 0.3411, 0.7722, 0.3411, 0.7722, 0.3411, 0.7722, 0.3411, 0.7722, 0.3411, 0.7722, 0.3411, 0.7722, 0.3411, 0.7722, 0.83, 0.7952, 0.83, 0.7952, 0.83, 0.7952, 0.83, 0.7952, 0.83, 0.7952, 0.83, 0.7952, 0.83, 0.7952, 0.83, 0.7952, 0.83, 0.7952, 0.83, 0.7952, 0.83, 0.7952, 0.83, 0.7952, 0.09003, 0.8147, 0.09003, 0.8147, 0.09003, 0.8147, 0.09003, 0.8147, 0.09003, 0.8147, 0.09003, 0.8147, 0.09003, 0.8147, 0.09003, 0.8147, 0.09003, 0.8147, 0.09003, 0.8147, 0.09003, 0.8147, 0.09003, 0.8147, 0.09003, 0.8147, 0.09003, 0.8147, 0.09003, 0.8147, 0.09003, 0.8147, 0.2832, 0.778, 0.2832, 0.778, 0.2832, 0.778, 0.2832, 0.778, 0.8805, 0.7814, 0.8805, 0.7814, 0.8805, 0.7814, 0.8805, 0.7814, 0.3057, 0.8023, 0.3057, 0.8023, 0.3057, 0.8023, 0.3057, 0.8023, 0.8805, 0.7814, 0.8805, 0.7814, 0.8805, 0.7814, 0.8805, 0.7814, 0.8805, 0.7814, 0.8805, 0.7814, 0.8805, 0.7814, 0.8805, 0.7814, 0.3057, 0.8023, 0.3057, 0.8023, 0.3057, 0.8023, 0.3057, 0.8023, 0.2642, 0.7926, 0.2642, 0.7926, 0.2642, 0.7926, 0.2642, 0.7926, 0.2642, 0.7926, 0.2642, 0.7926, 0.2642, 0.7926, 0.2642, 0.7926, 0.2669, 0.7946, 0.2669, 0.7946, 0.2669, 0.7946, 0.2669, 0.7946, 0.2669, 0.7946, 0.2669, 0.7946, 0.2669, 0.7946, 0.2669, 0.7946, 0.2669, 0.7946, 0.2669, 0.7946, 0.2669, 0.7946, 0.2669, 0.7946, 0.09003, 0.8147, 0.09003, 0.8147, 0.09003, 0.8147, 0.2625, 0.8147, 0.2625, 0.8147, 0.2625, 0.8147, 0.2625, 0.8147, 0.09003, 0.8147, 0.09003, 0.8147, 0.09003, 0.8147, 0.09003, 0.8147, 0.2625, 0.8147, 0.2625, 0.8147, 0.2625, 0.8147, 0.2625, 0.8147, 0.2625, 0.8147, 0.2625, 0.8147, 0.2625, 0.8147, 0.2625, 0.8147, 0.1825, 0.7997, 0.1825, 0.7997, 0.1825, 0.7997, 0.1825, 0.7997, 0.09003, 0.8147, 0.09003, 0.8147, 0.09003, 0.8147, 0.1825, 0.7997, 0.1825, 0.7997, 0.1825, 0.7997, 0.1825, 0.7997, 0.1825, 0.7997, 0.1825, 0.7997, 0.1825, 0.7997, 0.1825, 0.7997, 0.1825, 0.7997, 0.1825, 0.7997, 0.1825, 0.7997, 0.1825, 0.7997, 0.1825, 0.7997, 0.1825, 0.7997, 0.1825, 0.7997, 0.1825, 0.7997, 0.1825, 0.7997, 0.1825, 0.7997, 0.1825, 0.7997, 0.1825, 0.7997, 0.1825, 0.7997, 0.1825, 0.7997, 0.1825, 0.7997, 0.1825, 0.7997, 0.1825, 0.7997, 0.1825, 0.7997, 0.1825, 0.7997, 0.1825, 0.7997, 0.1825, 0.7997, 0.1825, 0.7997, 0.1825, 0.7997, 0.1825, 0.7997, 0.1825, 0.7997, 0.2625, 0.8147, 0.2625, 0.8147, 0.2625, 0.8147, 0.2625, 0.8147, 0.2625, 0.8147, 0.2625, 0.8147, 0.2625, 0.8147, 0.2625, 0.8147, 0.2625, 0.8147, 0.2625, 0.8147, 0.2625, 0.8147, 0.2625, 0.8147, 0.2625, 0.8147, 0.2625, 0.8147, 0.2625, 0.8147, 0.2625, 0.8147, 0.2625, 0.8147, 0.2625, 0.8147, 0.2625, 0.8147, 0.2625, 0.8147, 0.2625, 0.8147, 0.2625, 0.8147, 0.2625, 0.8147, 0.06814, 0.9514, 0.06814, 0.9514, 0.06814, 0.9514, 0.06814, 0.9514, 0.06814, 0.9514, 0.06814, 0.9514, 0.06814, 0.9514, 0.06814, 0.9514, 0.06814, 0.9514, 0.06814, 0.9514, 0.06814, 0.9514, 0.1518, 0.9452, 0.1518, 0.9452, 0.1518, 0.9452, 0.1518, 0.9452, 0.3515, 0.7717, 0.3515, 0.7717, 0.3515, 0.7717, 0.3515, 0.7717, 0.364, 0.7881, 0.364, 0.7881, 0.364, 0.7881, 0.364, 0.7881, 0.364, 0.7881, 0.364, 0.7881, 0.364, 0.7881, 0.364, 0.7881, 0.364, 0.7881, 0.364, 0.7881, 0.364, 0.7881, 0.364, 0.7881, 0.1081, 0.894, 0.1081, 0.894, 0.1081, 0.894, 0.1081, 0.894, 0.1081, 0.894, 0.1081, 0.894, 0.1081, 0.894, 0.1081, 0.894, 0.1081, 0.894, 0.1081, 0.894, 0.1081, 0.894, 0.1081, 0.894, 0.1081, 0.894, 0.1081, 0.894, 0.1081, 0.894, 0.1081, 0.894, 0.1081, 0.894, 0.1081, 0.894, 0.1081, 0.894, 0.1081, 0.894, 0.1081, 0.894, 0.1081, 0.894, 0.1081, 0.894, 0.1081, 0.894, 0.1081, 0.894, 0.1081, 0.894, 0.1081, 0.894, 0.1081, 0.894, 0.1081, 0.894, 0.1081, 0.894, 0.09714, 0.9207, 0.09714, 0.9207, 0.09714, 0.9207, 0.09714, 0.9207, 0.09714, 0.9207, 0.09714, 0.9207, 0.09714, 0.9207, 0.09714, 0.9207, 0.09714, 0.9207, 0.09714, 0.9207, 0.09714, 0.9207, 0.09714, 0.9207, 0.09714, 0.9207, 0.09714, 0.9207, 0.09714, 0.9207, 0.09714, 0.9207, 0.09714, 0.9207, 0.09714, 0.9207, 0.09714, 0.9207, 0.09714, 0.9207, 0.09714, 0.9207, 0.09714, 0.9207, 0.09714, 0.9207, 0.09714, 0.9207, 0.09714, 0.9207, 0.09714, 0.9207, 0.09714, 0.9207, 0.09714, 0.9207, 0.09714, 0.9207, 0.09714, 0.9207, 0.09714, 0.9207, 0.09714, 0.9207, 0.09714, 0.9207, 0.09714, 0.9207, 0.09714, 0.9207, 0.09714, 0.9207, 0.09714, 0.9207, 0.09714, 0.9207, 0.09714, 0.9207, 0.09714, 0.9207, 0.09714, 0.9207, 0.09714, 0.9207, 0.09714, 0.9207, 0.09714, 0.9207, 0.09714, 0.9207, 0.09714, 0.9207, 0.09714, 0.9207, 0.09714, 0.9207, 0.1119, 0.9233, 0.1119, 0.9233, 0.1119, 0.9233, 0.1119, 0.9233, 0.1985, 0.9146, 0.1985, 0.9146, 0.1985, 0.9146, 0.1985, 0.9146, 0.09714, 0.9207, 0.09714, 0.9207, 0.09714, 0.9207, 0.09714, 0.9207, 0.09714, 0.9207, 0.09714, 0.9207, 0.09714, 0.9207, 0.09714, 0.9207, 0.09714, 0.9207, 0.09714, 0.9207, 0.09714, 0.9207, 0.09714, 0.9207, 0.1985, 0.9146, 0.1985, 0.9146, 0.1985, 0.9146, 0.1985, 0.9146, 0.09714, 0.9207, 0.09714, 0.9207, 0.09714, 0.9207, 0.09714, 0.9207, 0.09714, 0.9207, 0.09714, 0.9207, 0.09714, 0.9207, 0.09714, 0.9207, 0.09714, 0.9207, 0.09714, 0.9207, 0.09714, 0.9207, 0.09714, 0.9207, 0.09714, 0.9207, 0.09714, 0.9207, 0.09714, 0.9207, 0.09714, 0.9207, 0.09714, 0.9207, 0.09714, 0.9207, 0.09714, 0.9207, 0.09714, 0.9207, 0.09714, 0.9207, 0.09714, 0.9207, 0.09714, 0.9207, 0.09714, 0.9207, 0.09714, 0.9207, 0.09714, 0.9207, 0.09714, 0.9207, 0.09714, 0.9207, 0.09714, 0.9207, 0.09714, 0.9207, 0.09714, 0.9207, 0.09714, 0.9207, 0.1985, 0.9146, 0.1985, 0.9146, 0.1985, 0.9146, 0.1985, 0.9146, 0.09892, 0.9019, 0.09892, 0.9019, 0.09892, 0.9019, 0.09892, 0.9019, 0.09714, 0.9207, 0.09714, 0.9207, 0.09714, 0.9207, 0.09714, 0.9207, 0.09714, 0.9207, 0.09714, 0.9207, 0.09714, 0.9207, 0.09714, 0.9207, 0.1985, 0.9146, 0.1985, 0.9146, 0.1985, 0.9146, 0.1985, 0.9146, 0.09714, 0.9207, 0.09714, 0.9207, 0.09714, 0.9207, 0.09714, 0.9207, 0.09714, 0.9207, 0.09714, 0.9207, 0.09714, 0.9207, 0.09714, 0.9207, 0.09714, 0.9207, 0.09714, 0.9207, 0.09714, 0.9207, 0.09714, 0.9207, 0.09714, 0.9207, 0.09714, 0.9207, 0.09714, 0.9207, 0.09714, 0.9207, 0.09714, 0.9207, 0.09714, 0.9207, 0.09714, 0.9207, 0.09714, 0.9207, 0.09714, 0.9207, 0.09714, 0.9207, 0.09714, 0.9207, 0.09714, 0.9207, 0.09714, 0.9207, 0.09714, 0.9207, 0.09714, 0.9207, 0.09714, 0.9207, 0.8103, 0.7756, 0.8103, 0.7756, 0.8103, 0.7756, 0.8103, 0.7756, 0.8103, 0.7756, 0.8103, 0.7756, 0.8103, 0.7756, 0.8103, 0.7756, 0.8103, 0.7756, 0.8103, 0.7756, 0.8103, 0.7756, 0.8103, 0.7756, 0.8103, 0.7756, 0.8103, 0.7756, 0.8103, 0.7756, 0.8103, 0.7756, 0.1469, 0.9305, 0.1469, 0.9305, 0.1469, 0.9305, 0.09003, 0.8147, 0.09003, 0.8147, 0.09003, 0.8147, 0.09003, 0.8147, 0.09003, 0.8147, 0.09003, 0.8147, 0.09003, 0.8147, 0.1621, 0.8132, 0.1621, 0.8132, 0.1621, 0.8132, 0.1621, 0.8132, 0.1621, 0.8132, 0.1621, 0.8132, 0.1621, 0.8132, 0.09003, 0.8147, 0.09003, 0.8147, 0.09003, 0.8147, 0.09003, 0.8147, 0.09003, 0.8147, 0.09003, 0.8147, 0.83, 0.7952, 0.83, 0.7952, 0.83, 0.7952, 0.83, 0.7952, 0.4099, 0.8916, 0.4099, 0.8916, 0.4099, 0.8916, 0.4099, 0.8916, 0.3411, 0.7722, 0.3411, 0.7722, 0.3411, 0.7722, 0.3411, 0.7722, 0.4099, 0.8916, 0.4099, 0.8916, 0.4099, 0.8916, 0.4099, 0.8916, 0.3411, 0.7722, 0.3411, 0.7722, 0.3411, 0.7722, 0.3411, 0.7722, 0.3411, 0.7722, 0.3411, 0.7722, 0.3411, 0.7722, 0.3411, 0.7722, 0.3411, 0.7722, 0.3411, 0.7722, 0.3411, 0.7722, 0.3411, 0.7722, 0.3411, 0.7722, 0.3411, 0.7722, 0.3411, 0.7722, 0.3411, 0.7722, 0.83, 0.7952, 0.83, 0.7952, 0.83, 0.7952, 0.83, 0.7952, 0.3411, 0.7722, 0.3411, 0.7722, 0.3411, 0.7722, 0.3411, 0.7722, 0.3411, 0.7722, 0.3411, 0.7722, 0.3411, 0.7722, 0.3411, 0.7722, 0.3411, 0.7722, 0.3411, 0.7722, 0.3411, 0.7722, 0.3411, 0.7722, 0.6775, 0.8202, 0.6775, 0.8202, 0.6775, 0.8202, 0.6775, 0.8202, 0.6775, 0.8202, 0.6775, 0.8202, 0.6775, 0.8202, 0.6775, 0.8202, 0.6775, 0.8202, 0.6775, 0.8202, 0.6775, 0.8202, 0.6775, 0.8202, 0.6775, 0.8202, 0.6775, 0.8202, 0.6775, 0.8202, 0.6775, 0.8202, 0.6775, 0.8202, 0.6775, 0.8202, 0.6775, 0.8202, 0.6775, 0.8202, 0.6775, 0.8202, 0.6775, 0.8202, 0.6775, 0.8202, 0.6775, 0.8202, 0.6775, 0.8202, 0.6775, 0.8202, 0.6775, 0.8202, 0.6775, 0.8202, 0.6775, 0.8202, 0.6775, 0.8202, 0.6775, 0.8202, 0.6775, 0.8202, 0.6775, 0.8202, 0.6775, 0.8202, 0.6775, 0.8202, 0.6775, 0.8202, 0.6775, 0.8202, 0.6775, 0.8202, 0.6775, 0.8202, 0.6775, 0.8202, 0.6775, 0.8202, 0.6775, 0.8202, 0.6775, 0.8202, 0.6775, 0.8202, 0.6775, 0.8202, 0.6775, 0.8202, 0.6775, 0.8202, 0.6775, 0.8202, 0.83, 0.7952, 0.83, 0.7952, 0.83, 0.7952, 0.83, 0.7952, 0.4099, 0.8916, 0.4099, 0.8916, 0.4099, 0.8916, 0.4099, 0.8916, 0.4099, 0.8916, 0.4099, 0.8916, 0.4099, 0.8916, 0.4099, 0.8916, 0.83, 0.7952, 0.83, 0.7952, 0.83, 0.7952, 0.83, 0.7952, 0.4099, 0.8916, 0.4099, 0.8916, 0.4099, 0.8916, 0.4099, 0.8916, 0.4099, 0.8916, 0.4099, 0.8916, 0.4099, 0.8916, 0.4099, 0.8916, 0.83, 0.7952, 0.83, 0.7952, 0.83, 0.7952, 0.83, 0.7952, 0.83, 0.7952, 0.83, 0.7952, 0.83, 0.7952, 0.83, 0.7952, 0.83, 0.7952, 0.83, 0.7952, 0.83, 0.7952, 0.83, 0.7952, 0.4099, 0.8916, 0.4099, 0.8916, 0.4099, 0.8916, 0.4099, 0.8916, 0.4099, 0.8916, 0.4099, 0.8916, 0.4099, 0.8916, 0.4099, 0.8916, 0.83, 0.7952, 0.83, 0.7952, 0.83, 0.7952, 0.83, 0.7952])
me_cube_001.materials.append(mat_material)
me_cube_001.use_remesh_fix_poles = True
me_cube_001.use_remesh_preserve_attributes = False
me_cube_001.use_mirror_vertex_groups = False
me_cube_001.update()
me_cylinder_002 = bpy.data.meshes.new('Cylinder.002')
me_cylinder_002.from_pydata([(0.1289, -0.2161, 3.84), (0.2045, -0.1518, 3.829), (0.2107, -0.1442, 3.753), (0.1743, -0.1862, 3.725), (0.1192, -0.2255, 3.718), (0.06517, -0.2408, 3.724), (0.03748, -0.2411, 3.766), (0.05955, -0.2345, 3.826), (0.1838, -0.177, 3.652), (0.02554, -0.2542, 3.766), (0.02554, -0.2553, 3.818), (0.02864, -0.2597, 3.684), (0.2165, -0.1054, 3.662), (0.1228, -0.222, 3.764), (0.1225, -0.2214, 3.641), (0.07106, -0.2381, 3.638), (0.04116, -0.2593, 3.638), (0.0, -0.2589, 3.457), (0.2009, -0.02259, 3.568), (0.1746, -0.1128, 3.533), (0.1232, -0.1687, 3.492), (0.02897, -0.2515, 3.458), (0.07112, -0.2225, 3.465), (0.0, -0.2684, 3.629), (0.0, -0.2353, 3.407), (0.1847, 0.006625, 3.531), (0.1611, -0.06605, 3.495), (0.1205, -0.1489, 3.456), (0.03143, -0.229, 3.41), (0.06973, -0.2033, 3.425), (0.2559, 0.09048, 3.819), (0.2488, 0.06881, 3.74), (0.2346, 0.06629, 3.668), (0.2045, 0.08816, 3.592), (0.1763, 0.1018, 3.555), (0.25, -0.05665, 3.825), (0.2435, -0.04498, 3.75), (0.2282, -0.01886, 3.665), (0.1349, -0.2258, 3.896), (0.2098, -0.1656, 3.904), (0.06485, -0.2547, 3.887), (0.03084, -0.2702, 3.882), (0.0, -0.2814, 3.879), (0.2575, 0.09094, 3.881), (0.2553, -0.05665, 3.891), (0.13, -0.1885, 4.048), (0.2034, -0.1518, 4.048), (0.07333, -0.2155, 4.048), (0.03084, -0.2352, 4.048), (0.0, -0.2464, 4.048), (0.2479, 0.09094, 4.014), (0.2458, -0.05241, 4.028), (0.0109, -0.276, 3.812), (0.01029, -0.276, 3.758), (0.0, -0.2802, 3.756), (0.0, -0.3097, 3.692), (0.0, -0.2801, 3.812), (0.01275, -0.3045, 3.692), (0.02313, -0.3221, 3.668), (0.0, -0.3334, 3.668), (0.0, -0.1763, 3.39), (0.1412, 0.04549, 3.459), (0.109, -0.1039, 3.44), (0.03143, -0.17, 3.393), (0.06973, -0.1443, 3.408), (0.0, -0.07559, 3.422), (0.09984, -0.03991, 3.426), (0.1223, -0.176, 3.572), (0.0, -0.2755, 3.585), (0.0, -0.2634, 3.524), (0.07133, -0.2416, 3.59), (0.07126, -0.2347, 3.534), (0.03411, -0.2573, 3.526), (0.03803, -0.267, 3.588), (0.183, -0.1398, 3.582), (0.2816, 0.1447, 3.835), (0.2628, 0.1225, 3.74), (0.2515, 0.09279, 3.658), (0.3029, 0.1933, 3.817), (0.3011, 0.1984, 3.746), (0.2699, 0.1465, 3.664), (0.2437, 0.1507, 3.81), (0.2112, 0.1496, 3.663), (0.1635, 0.18, 3.59), (0.09563, 0.2161, 3.592), (0.249, 0.1507, 3.873), (0.2395, 0.1507, 4.006), (0.09984, 0.1301, 3.532), (0.0, 0.1658, 3.535), (0.2552, 0.156, 3.834), (0.2766, 0.2045, 3.816), (0.2747, 0.2097, 3.745), (0.2435, 0.1578, 3.663), (0.2397, 0.1467, 3.732), (0.0, 0.2344, 3.594), (0.1486, 0.1848, 3.574)], [], [(1, 0, 13, 2), (6, 7, 10, 9), (5, 6, 9, 11), (4, 13, 6, 5), (4, 5, 15, 14), (11, 9, 53, 57), (9, 10, 52, 53), (6, 13, 0, 7), (2, 13, 4, 3), (5, 11, 16, 15), (2, 3, 8, 12), (16, 11, 57, 58), (3, 4, 14, 8), (12, 8, 74, 18), (16, 23, 68, 73), (14, 15, 70, 67), (15, 16, 73, 70), (8, 14, 67, 74), (20, 22, 29, 27), (21, 17, 24, 28), (22, 21, 28, 29), (18, 19, 26, 25), (19, 20, 27, 26), (12, 18, 37), (1, 2, 36, 35), (18, 25, 34, 33), (2, 12, 37, 36), (35, 36, 31, 30), (36, 37, 32, 31), (37, 18, 33, 32), (10, 7, 40, 41), (0, 1, 39, 38), (35, 30, 43, 44), (1, 35, 44, 39), (7, 0, 38, 40), (39, 44, 51, 46), (41, 40, 47, 48), (38, 39, 46, 45), (44, 43, 50, 51), (42, 41, 48, 49), (40, 38, 45, 47), (53, 52, 56, 54), (57, 53, 54, 55), (57, 55, 59, 58), (56, 52, 41, 42), (23, 16, 58, 59), (10, 41, 52), (28, 24, 60, 63), (26, 27, 62), (27, 29, 64, 62), (29, 28, 63, 64), (63, 60, 65), (26, 62, 66, 61), (62, 64, 66), (64, 65, 66), (65, 64, 63), (73, 68, 69, 72), (72, 69, 17, 21), (67, 70, 71), (71, 22, 20, 67), (70, 73, 72, 71), (71, 72, 21, 22), (18, 74, 19), (74, 67, 20, 19), (31, 32, 77, 76), (30, 31, 76, 75), (76, 77, 80, 79), (75, 76, 79, 78), (33, 34, 95, 83), (50, 43, 85, 86), (43, 30, 81, 85), (32, 33, 83, 82), (84, 95, 87, 88), (34, 25, 61, 87), (26, 61, 25), (79, 80, 92, 91), (75, 78, 90, 89), (80, 77, 32, 92), (78, 79, 91, 90), (75, 89, 30), (32, 82, 93, 31), (91, 92, 32, 31), (31, 30, 89, 90, 91), (31, 93, 81, 30), (84, 88, 94), (83, 95, 84), (87, 95, 34)])
_uv = me_cylinder_002.uv_layers.new(name='UVMap')
_uv.uv.foreach_set('vector', [0.07508, 0.9149, 0.07508, 0.9149, 0.07508, 0.9149, 0.07508, 0.9149, 0.07508, 0.9149, 0.07508, 0.9149, 0.07508, 0.9149, 0.07508, 0.9149, 0.07508, 0.9149, 0.07508, 0.9149, 0.07508, 0.9149, 0.07508, 0.9149, 0.07508, 0.9149, 0.07508, 0.9149, 0.07508, 0.9149, 0.07508, 0.9149, 0.07508, 0.9149, 0.07508, 0.9149, 0.07508, 0.9149, 0.07508, 0.9149, 0.07508, 0.9149, 0.07508, 0.9149, 0.07508, 0.9149, 0.07508, 0.9149, 0.07508, 0.9149, 0.07508, 0.9149, 0.07508, 0.9149, 0.07508, 0.9149, 0.07508, 0.9149, 0.07508, 0.9149, 0.07508, 0.9149, 0.07508, 0.9149, 0.07508, 0.9149, 0.07508, 0.9149, 0.07508, 0.9149, 0.07508, 0.9149, 0.07508, 0.9149, 0.07508, 0.9149, 0.07508, 0.9149, 0.07508, 0.9149, 0.07508, 0.9149, 0.07508, 0.9149, 0.07508, 0.9149, 0.07508, 0.9149, 0.07508, 0.9149, 0.07508, 0.9149, 0.07508, 0.9149, 0.07508, 0.9149, 0.07508, 0.9149, 0.07508, 0.9149, 0.07508, 0.9149, 0.07508, 0.9149, 0.07508, 0.9149, 0.07508, 0.9149, 0.07508, 0.9149, 0.07508, 0.9149, 0.07508, 0.9149, 0.07508, 0.9149, 0.07508, 0.9149, 0.07508, 0.9149, 0.07508, 0.9149, 0.07508, 0.9149, 0.07508, 0.9149, 0.07508, 0.9149, 0.07508, 0.9149, 0.07508, 0.9149, 0.07508, 0.9149, 0.07508, 0.9149, 0.07508, 0.9149, 0.07508, 0.9149, 0.07508, 0.9149, 0.07508, 0.9149, 0.07508, 0.9149, 0.07508, 0.9149, 0.07508, 0.9149, 0.07508, 0.9149, 0.07508, 0.9149, 0.07508, 0.9149, 0.07508, 0.9149, 0.07508, 0.9149, 0.07508, 0.9149, 0.07508, 0.9149, 0.07508, 0.9149, 0.07508, 0.9149, 0.07508, 0.9149, 0.07508, 0.9149, 0.07508, 0.9149, 0.07508, 0.9149, 0.07508, 0.9149, 0.07508, 0.9149, 0.07508, 0.9149, 0.07508, 0.9149, 0.07508, 0.9149, 0.07508, 0.9149, 0.07508, 0.9149, 0.07508, 0.9149, 0.07508, 0.9149, 0.07508, 0.9149, 0.07508, 0.9149, 0.07508, 0.9149, 0.07508, 0.9149, 0.07508, 0.9149, 0.07508, 0.9149, 0.07508, 0.9149, 0.07508, 0.9149, 0.07508, 0.9149, 0.07508, 0.9149, 0.07508, 0.9149, 0.07508, 0.9149, 0.07508, 0.9149, 0.07508, 0.9149, 0.07508, 0.9149, 0.07508, 0.9149, 0.07508, 0.9149, 0.07508, 0.9149, 0.07508, 0.9149, 0.07508, 0.9149, 0.07508, 0.9149, 0.07508, 0.9149, 0.07508, 0.9149, 0.07508, 0.9149, 0.07508, 0.9149, 0.07508, 0.9149, 0.07508, 0.9149, 0.07508, 0.9149, 0.07508, 0.9149, 0.07508, 0.9149, 0.07508, 0.9149, 0.07508, 0.9149, 0.07508, 0.9149, 0.07508, 0.9149, 0.07508, 0.9149, 0.07508, 0.9149, 0.07508, 0.9149, 0.07508, 0.9149, 0.07508, 0.9149, 0.07508, 0.9149, 0.07508, 0.9149, 0.07508, 0.9149, 0.07508, 0.9149, 0.07508, 0.9149, 0.07508, 0.9149, 0.07508, 0.9149, 0.07508, 0.9149, 0.07508, 0.9149, 0.07508, 0.9149, 0.07508, 0.9149, 0.07508, 0.9149, 0.07508, 0.9149, 0.07508, 0.9149, 0.07508, 0.9149, 0.07508, 0.9149, 0.07508, 0.9149, 0.07508, 0.9149, 0.07508, 0.9149, 0.07508, 0.9149, 0.07508, 0.9149, 0.07508, 0.9149, 0.07508, 0.9149, 0.07508, 0.9149, 0.07508, 0.9149, 0.07508, 0.9149, 0.07508, 0.9149, 0.07508, 0.9149, 0.07508, 0.9149, 0.07508, 0.9149, 0.07508, 0.9149, 0.07508, 0.9149, 0.07508, 0.9149, 0.07508, 0.9149, 0.07508, 0.9149, 0.07508, 0.9149, 0.07508, 0.9149, 0.07508, 0.9149, 0.07508, 0.9149, 0.07508, 0.9149, 0.07508, 0.9149, 0.07508, 0.9149, 0.07508, 0.9149, 0.1386, 0.9095, 0.1386, 0.9095, 0.1386, 0.9095, 0.1386, 0.9095, 0.07508, 0.9149, 0.07508, 0.9149, 0.07508, 0.9149, 0.07508, 0.9149, 0.07508, 0.9149, 0.07508, 0.9149, 0.07508, 0.9149, 0.07508, 0.9149, 0.07508, 0.9149, 0.07508, 0.9149, 0.07508, 0.9149, 0.07508, 0.9149, 0.07508, 0.9149, 0.07508, 0.9149, 0.07508, 0.9149, 0.07508, 0.9149, 0.07508, 0.9149, 0.07508, 0.9149, 0.1452, 0.9272, 0.1452, 0.9272, 0.1452, 0.9272, 0.07508, 0.9149, 0.07508, 0.9149, 0.07508, 0.9149, 0.07508, 0.9149, 0.07508, 0.9149, 0.07508, 0.9149, 0.07508, 0.9149, 0.1452, 0.9272, 0.1452, 0.9272, 0.1452, 0.9272, 0.1452, 0.9272, 0.1452, 0.9272, 0.1452, 0.9272, 0.07508, 0.9149, 0.07508, 0.9149, 0.07508, 0.9149, 0.07508, 0.9149, 0.07508, 0.9149, 0.07508, 0.9149, 0.07508, 0.9149, 0.07508, 0.9149, 0.07508, 0.9149, 0.07508, 0.9149, 0.07508, 0.9149, 0.07508, 0.9149, 0.07508, 0.9149, 0.07508, 0.9149, 0.07508, 0.9149, 0.07508, 0.9149, 0.07508, 0.9149, 0.07508, 0.9149, 0.07508, 0.9149, 0.07508, 0.9149, 0.07508, 0.9149, 0.07508, 0.9149, 0.07508, 0.9149, 0.07508, 0.9149, 0.07508, 0.9149, 0.07508, 0.9149, 0.07508, 0.9149, 0.07508, 0.9149, 0.07508, 0.9149, 0.07508, 0.9149, 0.07508, 0.9149, 0.07508, 0.9149, 0.07508, 0.9149, 0.07508, 0.9149, 0.07508, 0.9149, 0.07508, 0.9149, 0.07508, 0.9149, 0.07508, 0.9149, 0.07508, 0.9149, 0.07508, 0.9149, 0.07508, 0.9149, 0.07508, 0.9149, 0.07508, 0.9149, 0.07508, 0.9149, 0.07508, 0.9149, 0.07508, 0.9149, 0.07508, 0.9149, 0.07508, 0.9149, 0.07508, 0.9149, 0.07508, 0.9149, 0.07508, 0.9149, 0.07508, 0.9149, 0.07508, 0.9149, 0.07508, 0.9149, 0.07508, 0.9149, 0.07508, 0.9149, 0.07508, 0.9149, 0.07508, 0.9149, 0.07508, 0.9149, 0.07508, 0.9149, 0.07508, 0.9149, 0.07508, 0.9149, 0.07508, 0.9149, 0.07508, 0.9149, 0.07508, 0.9149, 0.07508, 0.9149, 0.07508, 0.9149, 0.07508, 0.9149, 0.07508, 0.9149, 0.07508, 0.9149, 0.07508, 0.9149, 0.07508, 0.9149, 0.07508, 0.9149, 0.07508, 0.9149, 0.07508, 0.9149, 0.07508, 0.9149, 0.07508, 0.9149, 0.07508, 0.9149, 0.07508, 0.9149, 0.07508, 0.9149, 0.07508, 0.9149, 0.07508, 0.9149, 0.07508, 0.9149, 0.07508, 0.9149, 0.07508, 0.9149, 0.07508, 0.9149, 0.07508, 0.9149, 0.07508, 0.9149, 0.07508, 0.9149, 0.07508, 0.9149, 0.07508, 0.9149, 0.07508, 0.9149, 0.07508, 0.9149, 0.07508, 0.9149, 0.07508, 0.9149, 0.07508, 0.9149, 0.1448, 0.9149, 0.1448, 0.9149, 0.1448, 0.9149, 0.1448, 0.9149, 0.1448, 0.9149, 0.1448, 0.9149, 0.1448, 0.9149, 0.1448, 0.9149, 0.1448, 0.9149, 0.07508, 0.9149, 0.07508, 0.9149, 0.07508, 0.9149, 0.07508, 0.9149, 0.07508, 0.9149, 0.07508, 0.9149, 0.07508, 0.9149, 0.07508, 0.9149, 0.07508, 0.9149, 0.07508, 0.9149, 0.07508, 0.9149, 0.07508, 0.9149, 0.07508, 0.9149])
me_cylinder_002.materials.append(mat_material)
me_cylinder_002.use_remesh_fix_poles = True
me_cylinder_002.use_remesh_preserve_attributes = False
me_cylinder_002.use_mirror_vertex_groups = False
me_cylinder_002.update()
me_cube_002 = bpy.data.meshes.new('Cube.002')
me_cube_002.from_pydata([(0.2612, 0.05203, 0.6853), (0.5353, 0.3653, -0.5557), (0.312, 0.6463, -0.4805), (0.3503, 0.5448, 0.3057), (0.3903, 0.6692, -0.05256), (0.2108, 0.3575, -0.9247), (0.3427, 0.1402, 0.5128), (0.4909, -0.5424, 0.1601), (0.268, -0.2615, 0.7338), (0.5642, -0.05916, 0.6132), (0.6946, 0.2916, -0.02076), (0.5585, -0.3292, 0.4641), (0.6702, 0.3732, -0.2651), (0.3235, 0.3127, -0.9247), (0.6577, 0.1001, 0.2328), (0.6006, -0.303, 0.1458), (0.5684, -0.2068, 0.5274), (0.6409, 0.01786, 0.1361), (0.5748, 0.1805, -0.6023), (0.6543, 0.1474, -0.2952), (0.3797, 0.2692, -0.9247), (0.5831, -0.01563, -0.6064), (0.6658, 0.07156, -0.253), (0.622, -0.1069, 0.08011), (0.6107, -0.02505, -0.2426), (0.2162, -0.6789, 0.5803), (0.2343, -0.4805, 0.6827), (-0.03657, -0.6325, 0.9146), (0.3992, -0.6642, 0.6482), (0.3351, -0.207, 0.8516), (-0.05894, -0.3444, 1.061), (-0.03125, -0.8835, 0.651), (-0.07247, 0.1692, 1.015), (0.5118, 0.3811, 0.5768), (0.3192, 0.1781, 0.8908), (0.3584, -0.4292, 0.7654), (0.07946, 0.4032, 0.6771), (0.2562, -0.2703, 0.1569), (0.1917, 0.2399, -0.9279), (0.2985, -0.1274, 0.1425), (0.2885, 0.161, -0.6056), (0.3192, 0.1413, -0.2985), (0.2134, 0.214, -0.9279), (0.2917, 0.04402, -0.6096), (0.3067, -0.01045, 0.07688), (0.3023, 0.0384, -0.2458), (-0.3277, 0.04847, 0.6667), (0.0, 0.07781, 0.779), (-0.5353, 0.3653, -0.5557), (-0.312, 0.6463, -0.4805), (-0.3503, 0.5448, 0.3057), (-0.06062, -0.3897, 0.8254), (-0.06062, -0.6868, 0.75), (0.0, 0.7274, -0.4688), (0.0, 0.603, 0.3622), (-0.3903, 0.6692, -0.05256), (-0.2108, 0.3575, -0.9247), (-0.3427, 0.1402, 0.5128), (-0.4909, -0.5424, 0.1601), (-0.06062, -0.8422, 0.4964), (0.0, 0.7537, -0.05256), (-0.3309, -0.2839, 0.7142), (0.0, -0.7833, 0.09208), (0.0, 0.3885, -0.9247), (0.0, 0.1342, 0.5823), (-0.5625, -0.09162, 0.5325), (-0.6946, 0.2916, -0.02076), (-0.628, -0.3454, 0.2968), (-0.6702, 0.3732, -0.2651), (-0.3235, 0.3127, -0.9247), (-0.6577, 0.1001, 0.2328), (-0.6006, -0.303, 0.1458), (-0.6186, -0.2246, 0.3807), (-0.6409, 0.01786, 0.1361), (-0.5748, 0.1805, -0.6023), (-0.6543, 0.1474, -0.2952), (-0.3797, 0.2692, -0.9247), (-0.5831, -0.01563, -0.6064), (-0.6658, 0.07156, -0.253), (-0.622, -0.1069, 0.08011), (-0.6107, -0.02505, -0.2426), (-0.2827, -0.6824, 0.5616), (-0.3836, -0.4754, 0.6869), (-0.4352, -0.6318, 0.8423), (-0.8021, -0.3789, 0.4959), (-0.7157, -0.1279, 0.6986), (-0.4051, -0.3249, 0.9674), (-0.4588, -0.8806, 0.6215), (-0.3226, 0.1211, 0.9633), (-0.7424, 0.2964, 0.5399), (-0.6574, 0.09736, 0.7855), (-0.7525, -0.3046, 0.6005), (-0.318, 0.3974, 0.6604), (0.0, 0.2667, -0.9279), (-0.2562, -0.2703, 0.1569), (0.0, -0.414, 0.08885), (0.0, 0.2851, -0.9279), (-0.1917, 0.2399, -0.9279), (-0.2985, -0.1274, 0.1425), (-0.2885, 0.161, -0.6056), (-0.3192, 0.1413, -0.2985), (-0.2134, 0.214, -0.9279), (-0.2917, 0.04402, -0.6096), (-0.3067, -0.01045, 0.07688), (-0.3023, 0.0384, -0.2458)], [], [(3, 6, 14, 10), (60, 54, 3, 4), (53, 60, 4, 2), (47, 51, 32), (64, 47, 36), (25, 26, 27), (53, 2, 5, 63), (3, 54, 64, 6), (5, 2, 1, 13), (26, 8, 30), (6, 0, 33), (8, 9, 34), (26, 16, 29), (4, 3, 10, 12), (8, 26, 29), (2, 4, 12, 1), (26, 25, 35), (16, 11, 17, 14), (11, 23, 17), (9, 16, 14), (12, 10, 17, 19), (1, 12, 19, 18), (13, 1, 18, 20), (14, 17, 10), (21, 19, 22), (23, 11, 15), (19, 17, 22), (23, 24, 22, 17), (22, 24, 21), (7, 25, 31), (9, 8, 29), (59, 25, 27), (52, 59, 27), (26, 52, 27), (11, 25, 28), (25, 7, 28), (16, 9, 29), (15, 11, 28), (7, 15, 28), (62, 7, 31), (51, 52, 30), (52, 26, 30), (8, 51, 30), (59, 62, 31), (25, 59, 31), (14, 6, 33), (0, 47, 32), (51, 8, 32), (8, 0, 32), (9, 0, 34), (9, 14, 33), (0, 9, 33), (0, 8, 34), (16, 26, 35), (25, 11, 35), (11, 16, 35), (47, 0, 36), (6, 64, 36), (0, 6, 36), (21, 24, 45, 43), (15, 7, 37, 39), (18, 19, 41, 40), (23, 15, 39, 44), (24, 23, 44, 45), (13, 20, 42, 38), (19, 21, 43, 41), (63, 5, 93, 96), (20, 18, 40, 42), (7, 62, 95, 37), (5, 13, 38, 93), (50, 66, 70, 57), (60, 55, 50, 54), (53, 49, 55, 60), (47, 88, 51), (64, 92, 47), (81, 83, 82), (53, 63, 56, 49), (50, 57, 64, 54), (56, 69, 48, 49), (82, 86, 61), (57, 89, 46), (61, 90, 65), (82, 85, 72), (55, 68, 66, 50), (61, 85, 82), (49, 48, 68, 55), (82, 91, 81), (72, 70, 73, 67), (67, 73, 79), (65, 70, 72), (68, 75, 73, 66), (48, 74, 75, 68), (69, 76, 74, 48), (70, 66, 73), (77, 78, 75), (79, 71, 67), (75, 78, 73), (79, 73, 78, 80), (78, 77, 80), (58, 87, 81), (65, 85, 61), (59, 83, 81), (52, 83, 59), (82, 83, 52), (67, 84, 81), (81, 84, 58), (72, 85, 65), (71, 84, 67), (58, 84, 71), (62, 87, 58), (51, 86, 52), (52, 86, 82), (61, 86, 51), (59, 87, 62), (81, 87, 59), (70, 89, 57), (46, 88, 47), (51, 88, 61), (61, 88, 46), (65, 90, 46), (65, 89, 70), (46, 89, 65), (46, 90, 61), (72, 91, 82), (81, 91, 67), (67, 91, 72), (47, 92, 46), (57, 92, 64), (46, 92, 57), (77, 102, 104, 80), (71, 98, 94, 58), (74, 99, 100, 75), (79, 103, 98, 71), (80, 104, 103, 79), (69, 97, 101, 76), (75, 100, 102, 77), (63, 96, 93, 56), (76, 101, 99, 74), (58, 94, 95, 62), (56, 93, 97, 69)])
_uv = me_cube_002.uv_layers.new(name='UVMap')
_uv.uv.foreach_set('vector', [0.4323, 0.9531, 0.4323, 0.9531, 0.4323, 0.9531, 0.4323, 0.9531, 0.4323, 0.9531, 0.4323, 0.9531, 0.4323, 0.9531, 0.4323, 0.9531, 0.4323, 0.9531, 0.4323, 0.9531, 0.4323, 0.9531, 0.4323, 0.9531, 0.4323, 0.9531, 0.4323, 0.9531, 0.4323, 0.9531, 0.4323, 0.9531, 0.4323, 0.9531, 0.4323, 0.9531, 0.3517, 0.919, 0.3517, 0.919, 0.3517, 0.919, 0.4323, 0.9531, 0.4323, 0.9531, 0.4323, 0.9531, 0.4323, 0.9531, 0.4323, 0.9531, 0.4323, 0.9531, 0.4323, 0.9531, 0.4323, 0.9531, 0.4323, 0.9531, 0.4323, 0.9531, 0.4323, 0.9531, 0.4323, 0.9531, 0.3517, 0.919, 0.3517, 0.919, 0.3517, 0.919, 0.4323, 0.9531, 0.4323, 0.9531, 0.4323, 0.9531, 0.4323, 0.9531, 0.4323, 0.9531, 0.4323, 0.9531, 0.4323, 0.9531, 0.4323, 0.9531, 0.4323, 0.9531, 0.4323, 0.9531, 0.4323, 0.9531, 0.4323, 0.9531, 0.4323, 0.9531, 0.4323, 0.9531, 0.4323, 0.9531, 0.4323, 0.9531, 0.4323, 0.9531, 0.4323, 0.9531, 0.4323, 0.9531, 0.4323, 0.9531, 0.4323, 0.9531, 0.4323, 0.9531, 0.4323, 0.9531, 0.4323, 0.9531, 0.4323, 0.9531, 0.4323, 0.9531, 0.4323, 0.9531, 0.4323, 0.9531, 0.4323, 0.9531, 0.4323, 0.9531, 0.4323, 0.9531, 0.4323, 0.9531, 0.4323, 0.9531, 0.4323, 0.9531, 0.4323, 0.9531, 0.4323, 0.9531, 0.4323, 0.9531, 0.4323, 0.9531, 0.4323, 0.9531, 0.4323, 0.9531, 0.4323, 0.9531, 0.4323, 0.9531, 0.4323, 0.9531, 0.4323, 0.9531, 0.4323, 0.9531, 0.4323, 0.9531, 0.4323, 0.9531, 0.4323, 0.9531, 0.4323, 0.9531, 0.4323, 0.9531, 0.4323, 0.9531, 0.4323, 0.9531, 0.4323, 0.9531, 0.4323, 0.9531, 0.4323, 0.9531, 0.4323, 0.9531, 0.4323, 0.9531, 0.4323, 0.9531, 0.4323, 0.9531, 0.4323, 0.9531, 0.4323, 0.9531, 0.4323, 0.9531, 0.4323, 0.9531, 0.4323, 0.9531, 0.3517, 0.919, 0.3517, 0.919, 0.3517, 0.919, 0.4323, 0.9531, 0.4323, 0.9531, 0.4323, 0.9531, 0.4323, 0.9531, 0.4323, 0.9531, 0.4323, 0.9531, 0.4323, 0.9531, 0.4323, 0.9531, 0.4323, 0.9531, 0.4323, 0.9531, 0.4323, 0.9531, 0.4323, 0.9531, 0.4323, 0.9531, 0.4323, 0.9531, 0.4323, 0.9531, 0.4323, 0.9531, 0.4323, 0.9531, 0.4323, 0.9531, 0.3517, 0.919, 0.3517, 0.919, 0.3517, 0.919, 0.3517, 0.919, 0.3517, 0.919, 0.3517, 0.919, 0.4323, 0.9531, 0.4323, 0.9531, 0.4323, 0.9531, 0.4323, 0.9531, 0.4323, 0.9531, 0.4323, 0.9531, 0.4323, 0.9531, 0.4323, 0.9531, 0.4323, 0.9531, 0.4323, 0.9531, 0.4323, 0.9531, 0.4323, 0.9531, 0.4323, 0.9531, 0.4323, 0.9531, 0.4323, 0.9531, 0.4323, 0.9531, 0.4323, 0.9531, 0.4323, 0.9531, 0.4323, 0.9531, 0.4323, 0.9531, 0.4323, 0.9531, 0.4323, 0.9531, 0.4323, 0.9531, 0.4323, 0.9531, 0.4323, 0.9531, 0.4323, 0.9531, 0.4323, 0.9531, 0.4323, 0.9531, 0.4323, 0.9531, 0.4323, 0.9531, 0.3517, 0.919, 0.3517, 0.919, 0.3517, 0.919, 0.3517, 0.919, 0.3517, 0.919, 0.3517, 0.919, 0.3517, 0.919, 0.3517, 0.919, 0.3517, 0.919, 0.4323, 0.9531, 0.4323, 0.9531, 0.4323, 0.9531, 0.4323, 0.9531, 0.4323, 0.9531, 0.4323, 0.9531, 0.4323, 0.9531, 0.4323, 0.9531, 0.4323, 0.9531, 0.4323, 0.9531, 0.4323, 0.9531, 0.4323, 0.9531, 0.3517, 0.919, 0.3517, 0.919, 0.3517, 0.919, 0.4323, 0.9531, 0.4323, 0.9531, 0.4323, 0.9531, 0.4323, 0.9531, 0.4323, 0.9531, 0.4323, 0.9531, 0.3517, 0.919, 0.3517, 0.919, 0.3517, 0.919, 0.4323, 0.9531, 0.4323, 0.9531, 0.4323, 0.9531, 0.4323, 0.9531, 0.4323, 0.9531, 0.4323, 0.9531, 0.4323, 0.9531, 0.4323, 0.9531, 0.4323, 0.9531, 0.4323, 0.9531, 0.4323, 0.9531, 0.4323, 0.9531, 0.4323, 0.9531, 0.4323, 0.9531, 0.4323, 0.9531, 0.4323, 0.9531, 0.4323, 0.9531, 0.4323, 0.9531, 0.4323, 0.9531, 0.4323, 0.9531, 0.4323, 0.9531, 0.4323, 0.9531, 0.4323, 0.9531, 0.4323, 0.9531, 0.4323, 0.9531, 0.4323, 0.9531, 0.4323, 0.9531, 0.4323, 0.9531, 0.4323, 0.9531, 0.4323, 0.9531, 0.4323, 0.9531, 0.4323, 0.9531, 0.4323, 0.9531, 0.4323, 0.9531, 0.4323, 0.9531, 0.4323, 0.9531, 0.4323, 0.9531, 0.4323, 0.9531, 0.4323, 0.9531, 0.4323, 0.9531, 0.4323, 0.9531, 0.4323, 0.9531, 0.4323, 0.9531, 0.4323, 0.9531, 0.4323, 0.9531, 0.4323, 0.9531, 0.4323, 0.9531, 0.4323, 0.9531, 0.4323, 0.9531, 0.4323, 0.9531, 0.4323, 0.9531, 0.4323, 0.9531, 0.4323, 0.9531, 0.4323, 0.9531, 0.4323, 0.9531, 0.4323, 0.9531, 0.3517, 0.919, 0.3517, 0.919, 0.3517, 0.919, 0.3517, 0.919, 0.3517, 0.919, 0.3517, 0.919, 0.4323, 0.9531, 0.4323, 0.9531, 0.4323, 0.9531, 0.4323, 0.9531, 0.4323, 0.9531, 0.4323, 0.9531, 0.4323, 0.9531, 0.4323, 0.9531, 0.4323, 0.9531, 0.4323, 0.9531, 0.4323, 0.9531, 0.4323, 0.9531, 0.4323, 0.9531, 0.4323, 0.9531, 0.4323, 0.9531, 0.4323, 0.9531, 0.4323, 0.9531, 0.4323, 0.9531, 0.3517, 0.919, 0.3517, 0.919, 0.3517, 0.919, 0.4323, 0.9531, 0.4323, 0.9531, 0.4323, 0.9531, 0.4323, 0.9531, 0.4323, 0.9531, 0.4323, 0.9531, 0.4323, 0.9531, 0.4323, 0.9531, 0.4323, 0.9531, 0.4323, 0.9531, 0.3517, 0.919, 0.3517, 0.919, 0.3517, 0.919, 0.4323, 0.9531, 0.4323, 0.9531, 0.4323, 0.9531, 0.4323, 0.9531, 0.3517, 0.919, 0.3517, 0.919, 0.3517, 0.919, 0.4323, 0.9531, 0.4323, 0.9531, 0.4323, 0.9531, 0.4323, 0.9531, 0.4323, 0.9531, 0.4323, 0.9531, 0.4323, 0.9531, 0.4323, 0.9531, 0.4323, 0.9531, 0.4323, 0.9531, 0.4323, 0.9531, 0.4323, 0.9531, 0.4323, 0.9531, 0.4323, 0.9531, 0.4323, 0.9531, 0.4323, 0.9531, 0.4323, 0.9531, 0.4323, 0.9531, 0.4323, 0.9531, 0.4323, 0.9531, 0.4323, 0.9531, 0.4323, 0.9531, 0.4323, 0.9531, 0.4323, 0.9531, 0.4323, 0.9531, 0.4323, 0.9531, 0.4323, 0.9531, 0.4323, 0.9531, 0.4323, 0.9531, 0.4323, 0.9531, 0.4323, 0.9531, 0.4323, 0.9531, 0.4323, 0.9531, 0.4323, 0.9531, 0.4323, 0.9531, 0.4323, 0.9531, 0.4323, 0.9531, 0.4323, 0.9531, 0.4323, 0.9531, 0.4323, 0.9531, 0.4323, 0.9531, 0.4323, 0.9531, 0.4323, 0.9531, 0.4323, 0.9531, 0.4323, 0.9531, 0.4323, 0.9531, 0.4323, 0.9531, 0.4323, 0.9531, 0.4323, 0.9531, 0.4323, 0.9531, 0.3517, 0.919, 0.3517, 0.919, 0.3517, 0.919, 0.4323, 0.9531, 0.4323, 0.9531, 0.4323, 0.9531, 0.4323, 0.9531, 0.4323, 0.9531, 0.4323, 0.9531, 0.3517, 0.919, 0.3517, 0.919, 0.3517, 0.919, 0.4323, 0.9531, 0.4323, 0.9531, 0.4323, 0.9531, 0.4323, 0.9531, 0.4323, 0.9531, 0.4323, 0.9531, 0.4323, 0.9531, 0.4323, 0.9531, 0.4323, 0.9531, 0.4323, 0.9531, 0.4323, 0.9531, 0.4323, 0.9531, 0.3517, 0.919, 0.3517, 0.919, 0.3517, 0.919, 0.4323, 0.9531, 0.4323, 0.9531, 0.4323, 0.9531, 0.4323, 0.9531, 0.4323, 0.9531, 0.4323, 0.9531, 0.3517, 0.919, 0.3517, 0.919, 0.3517, 0.919, 0.4323, 0.9531, 0.4323, 0.9531, 0.4323, 0.9531, 0.4323, 0.9531, 0.4323, 0.9531, 0.4323, 0.9531, 0.4323, 0.9531, 0.4323, 0.9531, 0.4323, 0.9531, 0.4323, 0.9531, 0.4323, 0.9531, 0.4323, 0.9531, 0.4323, 0.9531, 0.4323, 0.9531, 0.4323, 0.9531, 0.4323, 0.9531, 0.4323, 0.9531, 0.4323, 0.9531, 0.4323, 0.9531, 0.4323, 0.9531, 0.4323, 0.9531, 0.4323, 0.9531, 0.4323, 0.9531, 0.4323, 0.9531, 0.3517, 0.919, 0.3517, 0.919, 0.3517, 0.919, 0.4323, 0.9531, 0.4323, 0.9531, 0.4323, 0.9531, 0.4323, 0.9531, 0.4323, 0.9531, 0.4323, 0.9531, 0.4323, 0.9531, 0.4323, 0.9531, 0.4323, 0.9531, 0.4323, 0.9531, 0.4323, 0.9531, 0.4323, 0.9531, 0.4323, 0.9531, 0.4323, 0.9531, 0.4323, 0.9531, 0.4323, 0.9531, 0.4323, 0.9531, 0.4323, 0.9531, 0.4323, 0.9531, 0.4323, 0.9531, 0.4323, 0.9531, 0.4323, 0.9531, 0.4323, 0.9531, 0.4323, 0.9531, 0.4323, 0.9531, 0.4323, 0.9531, 0.4323, 0.9531, 0.4323, 0.9531, 0.4323, 0.9531, 0.4323, 0.9531, 0.4323, 0.9531, 0.4323, 0.9531, 0.4323, 0.9531, 0.4323, 0.9531, 0.4323, 0.9531, 0.4323, 0.9531, 0.4323, 0.9531, 0.4323, 0.9531, 0.4323, 0.9531, 0.4323, 0.9531, 0.4323, 0.9531, 0.4323, 0.9531, 0.4323, 0.9531, 0.4323, 0.9531, 0.4323, 0.9531, 0.4323, 0.9531, 0.4323, 0.9531, 0.4323, 0.9531, 0.4323, 0.9531, 0.4323, 0.9531, 0.4323, 0.9531, 0.4323, 0.9531, 0.4323, 0.9531, 0.4323, 0.9531, 0.4323, 0.9531, 0.4323, 0.9531, 0.4323, 0.9531, 0.4323, 0.9531, 0.4323, 0.9531, 0.4323, 0.9531, 0.4323, 0.9531, 0.4323, 0.9531])
me_cube_002.materials.append(mat_material)
me_cube_002.use_remesh_fix_poles = True
me_cube_002.use_remesh_preserve_attributes = False
me_cube_002.use_mirror_vertex_groups = False
me_cube_002.update()
me_cube_005 = bpy.data.meshes.new('Cube.005')
me_cube_005.from_pydata([(0.08406, -0.2378, 3.75), (0.08646, -0.2376, 3.803), (0.1731, -0.1911, 3.75), (0.1777, -0.182, 3.801), (0.1283, -0.2283, 3.742), (0.1296, -0.2283, 3.811), (0.06554, -0.2378, 3.773), (0.1847, -0.1853, 3.774), (0.1312, -0.2285, 3.781), (0.08798, -0.2361, 3.812), (0.1864, -0.177, 3.81), (0.1285, -0.2264, 3.822), (0.07099, -0.2365, 3.792), (0.1882, -0.1788, 3.782), (0.09101, -0.2376, 3.746), (0.1677, -0.2006, 3.745), (0.1276, -0.2279, 3.738)], [], [(8, 5, 1, 6), (7, 3, 5, 8), (2, 7, 8, 4), (4, 8, 6, 0), (6, 1, 9, 12), (5, 3, 10, 11), (1, 5, 11, 9), (3, 7, 13, 10), (4, 0, 14, 16), (2, 4, 16, 15)])
_uv = me_cube_005.uv_layers.new(name='UVMap')
_uv.uv.foreach_set('vector', [0.2352, 0.3456, 0.2355, 0.19, 0.4578, 0.212, 0.5708, 0.3238, -0.1278, 0.3553, -0.1178, 0.251, 0.2355, 0.19, 0.2352, 0.3456, -0.02855, 0.4613, -0.1278, 0.3553, 0.2352, 0.3456, 0.2525, 0.4873, 0.2525, 0.4873, 0.2352, 0.3456, 0.5708, 0.3238, 0.4816, 0.4478, 0.5623, 0.7783, 0.5623, 0.7783, 0.5623, 0.7783, 0.5623, 0.7783, 0.5623, 0.7783, 0.5623, 0.7783, 0.5623, 0.7783, 0.5623, 0.7783, 0.5623, 0.7783, 0.5623, 0.7783, 0.5623, 0.7783, 0.5623, 0.7783, 0.5623, 0.7783, 0.5623, 0.7783, 0.5623, 0.7783, 0.5623, 0.7783, 0.5596, 0.8211, 0.5596, 0.8211, 0.5596, 0.8211, 0.5596, 0.8211, 0.5596, 0.8211, 0.5596, 0.8211, 0.5596, 0.8211, 0.5596, 0.8211])
me_cube_005.materials.append(mat_material)
me_cube_005.use_remesh_fix_poles = True
me_cube_005.use_remesh_preserve_attributes = False
me_cube_005.use_mirror_vertex_groups = False
me_cube_005.update()
me_cube_006 = bpy.data.meshes.new('Cube.006')
me_cube_006.from_pydata([(0.07045, -0.2571, 3.835), (0.05665, -0.2571, 3.852), (0.2162, -0.1487, 3.863), (0.2187, -0.1487, 3.869), (0.1025, -0.2517, 3.856), (0.1454, -0.2366, 3.87), (0.1897, -0.1929, 3.869), (0.1867, -0.1929, 3.883), (0.1377, -0.2366, 3.886), (0.09078, -0.2517, 3.877), (0.06294, -0.2421, 3.833), (0.04914, -0.2421, 3.85), (0.2087, -0.1337, 3.861), (0.2112, -0.1337, 3.867), (0.09503, -0.2367, 3.853), (0.1379, -0.2216, 3.868), (0.1822, -0.178, 3.867), (0.1791, -0.178, 3.881), (0.1302, -0.2216, 3.883), (0.08327, -0.2367, 3.875)], [], [(4, 0, 1, 9), (2, 6, 7, 3), (6, 5, 8, 7), (5, 4, 9, 8), (14, 19, 11, 10), (12, 13, 17, 16), (16, 17, 18, 15), (15, 18, 19, 14), (1, 0, 10, 11), (3, 7, 17, 13), (0, 4, 14, 10), (2, 3, 13, 12), (7, 8, 18, 17), (4, 5, 15, 14), (6, 2, 12, 16), (8, 9, 19, 18), (5, 6, 16, 15), (9, 1, 11, 19)])
_uv = me_cube_006.uv_layers.new(name='UVMap')
_uv.uv.foreach_set('vector', [3.427, 1.275, 3.427, 1.275, 3.427, 1.275, 3.427, 1.275, 3.427, 1.275, 3.427, 1.275, 3.427, 1.275, 3.427, 1.275, 3.427, 1.275, 3.427, 1.275, 3.427, 1.275, 3.427, 1.275, 3.427, 1.275, 3.427, 1.275, 3.427, 1.275, 3.427, 1.275, 3.427, 1.275, 3.427, 1.275, 3.427, 1.275, 3.427, 1.275, 3.427, 1.275, 3.427, 1.275, 3.427, 1.275, 3.427, 1.275, 3.427, 1.275, 3.427, 1.275, 3.427, 1.275, 3.427, 1.275, 3.427, 1.275, 3.427, 1.275, 3.427, 1.275, 3.427, 1.275, 3.427, 1.275, 3.427, 1.275, 3.427, 1.275, 3.427, 1.275, 3.427, 1.275, 3.427, 1.275, 3.427, 1.275, 3.427, 1.275, 3.427, 1.275, 3.427, 1.275, 3.427, 1.275, 3.427, 1.275, 3.427, 1.275, 3.427, 1.275, 3.427, 1.275, 3.427, 1.275, 3.427, 1.275, 3.427, 1.275, 3.427, 1.275, 3.427, 1.275, 3.427, 1.275, 3.427, 1.275, 3.427, 1.275, 3.427, 1.275, 3.427, 1.275, 3.427, 1.275, 3.427, 1.275, 3.427, 1.275, 3.427, 1.275, 3.427, 1.275, 3.427, 1.275, 3.427, 1.275, 3.427, 1.275, 3.427, 1.275, 3.427, 1.275, 3.427, 1.275, 3.427, 1.275, 3.427, 1.275, 3.427, 1.275, 3.427, 1.275])
me_cube_006.materials.append(mat_material)
me_cube_006.use_remesh_fix_poles = True
me_cube_006.use_remesh_preserve_attributes = False
me_cube_006.use_mirror_vertex_groups = False
me_cube_006.update()
me_plane = bpy.data.meshes.new('Plane')
me_plane.from_pydata([(0.4753, 0.289, -0.09692), (0.8723, 0.2309, -0.4716), (0.4615, -0.2521, -0.1985), (0.921, 0.3951, -0.4716), (0.0, -0.4043, -0.04754), (0.0, 0.2523, 0.03735), (0.4675, 0.06815, -0.168), (0.9011, 0.3281, -0.4716), (0.0, -0.01572, 8.711e-09), (0.4639, 0.002931, -0.178), (0.0, -0.0864, -3.231e-09), (0.7113, 0.003844, -0.3953), (0.1785, -0.5358, -0.1557), (0.0, -0.5613, -0.004782), (0.0, -0.5169, -0.02542), (0.198, -0.4806, -0.112)], [], [(6, 7, 3, 0), (8, 6, 0, 5), (10, 9, 6, 8), (9, 1, 7, 6), (2, 11, 9), (4, 2, 9, 10), (9, 11, 1), (15, 14, 13, 12), (2, 4, 14, 15)])
_uv = me_plane.uv_layers.new(name='UVMap')
_uv.uv.foreach_set('vector', [0.5781, 0.9062, 0.5781, 0.9062, 0.5781, 0.9062, 0.5781, 0.9062, 0.5781, 0.9062, 0.5781, 0.9062, 0.5781, 0.9062, 0.5781, 0.9062, 0.8164, 0.9492, 0.8164, 0.9492, 0.8164, 0.9492, 0.8164, 0.9492, 0.8145, 0.9277, 0.8145, 0.9277, 0.8145, 0.9277, 0.8145, 0.9277, 0.6875, 0.9512, 0.6875, 0.9512, 0.6875, 0.9512, 0.6914, 0.9414, 0.6914, 0.9414, 0.6914, 0.9414, 0.6914, 0.9414, 0.8086, 0.9434, 0.8086, 0.9434, 0.8086, 0.9434, 0.1699, 0.9141, 0.1699, 0.9141, 0.1699, 0.9141, 0.1699, 0.9141, 0.08398, 0.9434, 0.08398, 0.9434, 0.08398, 0.9434, 0.08398, 0.9434])
me_plane.materials.append(mat_material)
me_plane.use_remesh_fix_poles = True
me_plane.use_remesh_preserve_attributes = False
me_plane.use_mirror_vertex_groups = False
me_plane.update()

# ---- objects
ob_empty = bpy.data.objects.new('Empty', None)
ob_empty_001 = bpy.data.objects.new('Empty.001', None)
ob_cube = bpy.data.objects.new('Cube', me_cube_001)
ob_cylinder_001 = bpy.data.objects.new('Cylinder.001', me_cylinder_002)
ob_hair = bpy.data.objects.new('HAIR', me_cube_002)
ob_camera = bpy.data.objects.new('Camera', cam_camera_001)
ob_cube_002 = bpy.data.objects.new('Cube.002', me_cube_005)
ob_cube_003 = bpy.data.objects.new('Cube.003', me_cube_006)
ob_plane = bpy.data.objects.new('Plane', me_plane)

# ---- transforms, parenting, visibility, modifiers, constraints
ob_empty.location = (1.339, 13.02, 2.3)
ob_empty.rotation_euler = (1.571, -0.0, -0.0)
ob_empty.empty_display_type = 'IMAGE'
ob_empty.empty_display_size = 5.0
ob_empty.lineart.crease_threshold = 0.0
ob_empty_001.location = (-21.36, 1.786, 2.3)
ob_empty_001.rotation_euler = (1.571, -0.0, 1.571)
ob_empty_001.scale = (-1.0, 1.0, -1.0)
ob_empty_001.empty_display_type = 'IMAGE'
ob_empty_001.empty_display_size = 5.0
ob_empty_001.lineart.crease_threshold = 0.0
ob_cube.location = (0.0, 0.0, 2.631)
ob_cube.scale = (0.4427, 0.8234, 0.8234)
ob_cube.lineart.crease_threshold = 0.0
_m = ob_cube.modifiers.new('Mirror', 'MIRROR')
_m.use_clip = True
ob_cylinder_001.location = (0.0, 0.0, 0.0)
ob_cylinder_001.lineart.crease_threshold = 0.0
_m = ob_cylinder_001.modifiers.new('Mirror', 'MIRROR')
_m.use_clip = True
ob_hair.location = (0.0, 0.06814, 3.959)
ob_hair.scale = (0.4196, 0.4196, 0.4196)
ob_hair.lineart.crease_threshold = 0.0
ob_camera.location = (-0.3266, -13.12, 4.118)
ob_camera.rotation_euler = (1.422, 1.612e-06, -0.03229)
ob_camera.scale = (1.0, 1.0, 1.0)
ob_camera.lineart.crease_threshold = 0.0
ob_cube_002.location = (0.0, 0.0, 0.0)
ob_cube_002.lineart.crease_threshold = 0.0
_m = ob_cube_002.modifiers.new('Mirror', 'MIRROR')
ob_cube_003.location = (0.0, 0.0, 0.0)
ob_cube_003.lineart.crease_threshold = 0.0
_m = ob_cube_003.modifiers.new('Mirror', 'MIRROR')
ob_plane.location = (0.0, -0.2728, 3.528)
ob_plane.rotation_euler = (1.571, -0.0, 0.0)
ob_plane.scale = (0.1211, 0.1211, 0.1211)
ob_plane.lineart.crease_threshold = 0.0
_m = ob_plane.modifiers.new('Mirror', 'MIRROR')
_m.use_clip = True

# ---- collection membership
col_collection.objects.link(ob_empty)
col_collection.objects.link(ob_empty_001)
col_collection.objects.link(ob_cube)
col_collection.objects.link(ob_cylinder_001)
col_collection.objects.link(ob_hair)
col_collection.objects.link(ob_camera)
col_collection.objects.link(ob_cube_002)
col_collection.objects.link(ob_cube_003)
col_collection.objects.link(ob_plane)

# ---- scene / render settings (as saved in the file)
scene.camera = ob_camera
scene.frame_start = 1; scene.frame_end = 250; scene.frame_set(0)
scene.render.engine = 'BLENDER_EEVEE_NEXT'
scene.cycles.use_denoising = False
scene.cycles.samples = 128
scene.cycles.sampling_pattern = 'TABULATED_SOBOL'
scene.cycles.use_adaptive_sampling = False
scene.cycles.use_light_tree = False
scene.view_settings.view_transform = 'Filmic'
bpy.context.view_layer.update()

# ---- added for rendering (the .blend has no usable light): sun
light_auto_sun = bpy.data.lights.new('AutoSun', 'SUN')
light_auto_sun.energy = 3.0
light_auto_sun.angle = 0.0523599
ob_auto_sun = bpy.data.objects.new('AutoSun', light_auto_sun)
scene.collection.objects.link(ob_auto_sun)
ob_auto_sun.rotation_euler = (0.872665, 0.174533, 0.523599)
bpy.context.view_layer.update()
